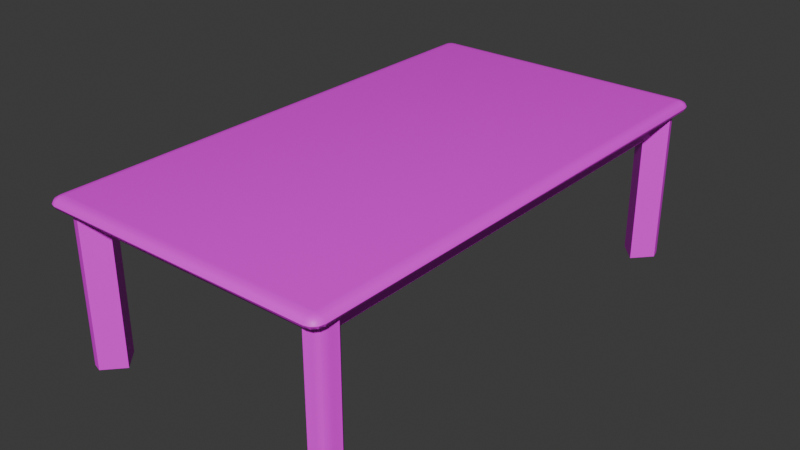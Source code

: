 # Source: table.blend  (saved by Blender 4.1.24; exported with 4.5.12 LTS)
import bpy
from mathutils import Matrix  # noqa: F401  (used for matrix-valued properties, if any)

bpy.ops.wm.read_factory_settings(use_empty=True)
scene = bpy.context.scene
scene.name = 'Scene'

# ---- images (referenced by path relative to the original .blend; pixels are not part of the script)
import os
ASSET_DIR = os.environ.get("B2B_ASSET_DIR", "")  # directory of the original .blend (textures are referenced by path, not embedded)
HERE = os.path.dirname(os.path.abspath(__file__))  # packed textures are extracted next to this script under _unpacked/

def load_image(name, relpath, width, height, colorspace="sRGB"):
    """Load a texture the original file referenced (path relative to the .blend, or extracted next to this script)."""
    p = next((c for c in (os.path.join(HERE, relpath), os.path.join(ASSET_DIR, relpath)) if relpath and os.path.exists(c)), "")
    if p:
        img = bpy.data.images.load(p, check_existing=True)
        img.name = name
    else:  # same state as the original file: an image datablock whose file is absent (Cycles renders it pink)
        img = bpy.data.images.new(name, width, height)
        img.source = "FILE"
        img.filepath = "//" + (relpath or name)
    img.colorspace_settings.name = colorspace
    return img
img_textures_wood_i = load_image('..\\textures\\wood.i', 'wood.jpg', 1024, 1024, 'sRGB')

# ---- materials (node trees are filled in below, after node groups)
mat_models_textures_wood_jpg = bpy.data.materials.new('models\\textures\\wood.jpg')
mat_models_textures_wood_jpg.use_transparent_shadow = False
mat_models_textures_wood_jpg.diffuse_color = (0.698, 0.698, 0.698, 1.0)
mat_models_textures_wood_jpg.specular_color = (0.898, 0.898, 0.898)

# ---- material node trees
mat_models_textures_wood_jpg.use_nodes = True; mat_models_textures_wood_jpg.node_tree.nodes.clear()
_N = mat_models_textures_wood_jpg.node_tree.nodes; _L = mat_models_textures_wood_jpg.node_tree.links
n0 = _N.new('ShaderNodeTexImage'); n0.name = 'Image Texture'; n0.location = (0, 0)
n0.image = img_textures_wood_i
n1 = _N.new('ShaderNodeBsdfPrincipled'); n1.name = 'Principled BSDF'; n1.location = (290, 0)
n2 = _N.new('ShaderNodeOutputMaterial'); n2.name = 'Material Output'; n2.location = (580, 0)
_L.new(n0.outputs[0], n1.inputs[0])
_L.new(n1.outputs[0], n2.inputs[0])
n2.is_active_output = True

# ---- world
world_world = bpy.data.worlds.new('World'); scene.world = world_world
world_world.use_nodes = True; world_world.node_tree.nodes.clear()
_N = world_world.node_tree.nodes; _L = world_world.node_tree.links
n0 = _N.new('ShaderNodeOutputWorld'); n0.name = 'World Output'; n0.location = (300, 300)
n1 = _N.new('ShaderNodeBackground'); n1.name = 'Background'; n1.location = (10, 300)
n1.inputs[0].default_value = (0.05088, 0.05088, 0.05088, 1.0)
_L.new(n1.outputs[0], n0.inputs[0])
n0.is_active_output = True
world_world.color = (0.05088, 0.05088, 0.05088)
world_world.use_sun_shadow = False
world_world.sun_shadow_jitter_overblur = 0.0

# ---- meshes
me_table_ms3d_m = bpy.data.meshes.new('table.ms3d.m')
me_table_ms3d_m.from_pydata([(-75.27, -131.2, 86.78), (-75.27, 136.1, 86.78), (70.11, -131.2, 86.78), (70.11, 136.1, 86.78), (-78.11, -131.2, 86.34), (-77.73, -132.8, 86.34), (-76.69, -133.9, 86.34), (-75.27, -134.4, 86.34), (70.11, -134.4, 86.34), (71.53, -133.9, 86.34), (72.57, -132.8, 86.34), (72.95, -131.2, 86.34), (72.95, 136.1, 86.34), (72.57, 137.7, 86.34), (71.53, 138.8, 86.34), (70.11, 139.3, 86.34), (-75.27, 139.3, 86.34), (-76.69, 138.8, 86.34), (-77.73, 137.7, 86.34), (-78.11, 136.1, 86.34), (-80.19, -131.2, 85.16), (-79.53, -133.9, 85.16), (-77.73, -135.9, 85.16), (-75.27, -136.6, 85.16), (70.11, -136.6, 85.16), (72.57, -135.9, 85.16), (74.37, -133.9, 85.16), (75.03, -131.2, 85.16), (75.03, 136.1, 85.16), (74.37, 138.8, 85.16), (72.57, 140.8, 85.16), (70.11, 141.5, 85.16), (-75.27, 141.5, 85.16), (-77.73, 140.8, 85.16), (-79.53, 138.8, 85.16), (-80.19, 136.1, 85.16), (-80.95, -131.2, 83.55), (-80.19, -134.4, 83.55), (-78.11, -136.6, 83.55), (-75.27, -137.5, 83.55), (70.11, -137.5, 83.55), (72.95, -136.6, 83.55), (75.03, -134.4, 83.55), (75.79, -131.2, 83.55), (75.79, 136.1, 83.55), (75.03, 139.3, 83.55), (72.95, 141.5, 83.55), (70.11, 142.4, 83.55), (-75.27, 142.4, 83.55), (-78.11, 141.5, 83.55), (-80.19, 139.3, 83.55), (-80.95, 136.1, 83.55), (-80.95, -131.2, 83.55), (-80.19, -134.4, 83.55), (-78.11, -136.6, 83.55), (-75.27, -137.5, 83.55), (70.11, -137.5, 83.55), (72.95, -136.6, 83.55), (75.03, -134.4, 83.55), (75.79, -131.2, 83.55), (75.79, 136.1, 83.55), (75.03, 139.3, 83.55), (72.95, 141.5, 83.55), (70.11, 142.4, 83.55), (-75.27, 142.4, 83.55), (-78.11, 141.5, 83.55), (-80.19, 139.3, 83.55), (-80.95, 136.1, 83.55), (-80.19, -131.2, 81.93), (-79.53, -133.9, 81.93), (-77.73, -135.9, 81.93), (-75.27, -136.6, 81.93), (70.11, -136.6, 81.93), (72.57, -135.9, 81.93), (74.37, -133.9, 81.93), (75.03, -131.2, 81.93), (75.03, 136.1, 81.93), (74.37, 138.8, 81.93), (72.57, 140.8, 81.93), (70.11, 141.5, 81.93), (-75.27, 141.5, 81.93), (-77.73, 140.8, 81.93), (-79.53, 138.8, 81.93), (-80.19, 136.1, 81.93), (-78.11, -131.2, 80.75), (-77.73, -132.8, 80.75), (-76.69, -133.9, 80.75), (-75.27, -134.4, 80.75), (70.11, -134.4, 80.75), (71.53, -133.9, 80.75), (72.57, -132.8, 80.75), (72.95, -131.2, 80.75), (72.95, 136.1, 80.75), (72.57, 137.7, 80.75), (71.53, 138.8, 80.75), (70.11, 139.3, 80.75), (-75.27, 139.3, 80.75), (-76.69, 138.8, 80.75), (-77.73, 137.7, 80.75), (-78.11, 136.1, 80.75), (70.11, 136.1, 80.32), (70.11, -131.2, 80.32), (-75.27, 136.1, 80.32), (-75.27, -131.2, 80.32), (-80.95, -131.2, 83.55), (-80.95, -131.2, 83.55), (-80.19, -134.4, 83.55), (-80.19, -134.4, 83.55), (-80.19, -134.4, 83.55), (-78.11, -136.6, 83.55), (-78.11, -136.6, 83.55), (-78.11, -136.6, 83.55), (-78.11, -136.6, 83.55), (-75.27, -137.5, 83.55), (-75.27, -137.5, 83.55), (-75.27, -137.5, 83.55), (70.11, -137.5, 83.55), (70.11, -137.5, 83.55), (70.11, -137.5, 83.55), (72.95, -136.6, 83.55), (72.95, -136.6, 83.55), (72.95, -136.6, 83.55), (72.95, -136.6, 83.55), (75.03, -134.4, 83.55), (75.03, -134.4, 83.55), (75.03, -134.4, 83.55), (75.79, -131.2, 83.55), (75.79, -131.2, 83.55), (75.79, -131.2, 83.55), (75.79, 136.1, 83.55), (75.79, 136.1, 83.55), (75.79, 136.1, 83.55), (75.03, 139.3, 83.55), (75.03, 139.3, 83.55), (75.03, 139.3, 83.55), (72.95, 141.5, 83.55), (72.95, 141.5, 83.55), (72.95, 141.5, 83.55), (72.95, 141.5, 83.55), (70.11, 142.4, 83.55), (70.11, 142.4, 83.55), (70.11, 142.4, 83.55), (-75.27, 142.4, 83.55), (-75.27, 142.4, 83.55), (-75.27, 142.4, 83.55), (-78.11, 141.5, 83.55), (-78.11, 141.5, 83.55), (-78.11, 141.5, 83.55), (-78.11, 141.5, 83.55), (-80.19, 139.3, 83.55), (-80.19, 139.3, 83.55), (-80.19, 139.3, 83.55), (-80.95, 136.1, 83.55), (-80.95, 136.1, 83.55), (-80.95, 136.1, 83.55), (-80.95, -131.2, 83.55), (-80.95, -131.2, 83.55), (-80.95, -131.2, 83.55), (-80.19, -134.4, 83.55), (-80.19, -134.4, 83.55), (-80.19, -134.4, 83.55), (-78.11, -136.6, 83.55), (-78.11, -136.6, 83.55), (-78.11, -136.6, 83.55), (-75.27, -137.5, 83.55), (-75.27, -137.5, 83.55), (-75.27, -137.5, 83.55), (70.11, -137.5, 83.55), (70.11, -137.5, 83.55), (70.11, -137.5, 83.55), (72.95, -136.6, 83.55), (72.95, -136.6, 83.55), (72.95, -136.6, 83.55), (75.03, -134.4, 83.55), (75.03, -134.4, 83.55), (75.03, -134.4, 83.55), (75.79, -131.2, 83.55), (75.79, -131.2, 83.55), (75.79, -131.2, 83.55), (75.79, 136.1, 83.55), (75.79, 136.1, 83.55), (75.79, 136.1, 83.55), (75.03, 139.3, 83.55), (75.03, 139.3, 83.55), (75.03, 139.3, 83.55), (72.95, 141.5, 83.55), (72.95, 141.5, 83.55), (72.95, 141.5, 83.55), (70.11, 142.4, 83.55), (70.11, 142.4, 83.55), (70.11, 142.4, 83.55), (-75.27, 142.4, 83.55), (-75.27, 142.4, 83.55), (-75.27, 142.4, 83.55), (-78.11, 141.5, 83.55), (-78.11, 141.5, 83.55), (-78.11, 141.5, 83.55), (-80.19, 139.3, 83.55), (-80.19, 139.3, 83.55), (-80.19, 139.3, 83.55), (-80.95, 136.1, 83.55), (-80.95, 136.1, 83.55), (-80.95, 136.1, 83.55), (-80.95, -131.2, 83.55), (70.19, -129.0, 0.4715), (69.47, -129.6, 0.4715), (68.62, -130.1, 0.4715), (67.69, -130.4, 0.4715), (66.7, -130.7, 0.4715), (65.69, -131.0, 0.4715), (64.69, -131.3, 0.4715), (63.73, -131.6, 0.4715), (54.75, -121.7, 0.4715), (63.81, -111.7, 0.4715), (72.8, -121.6, 0.4715), (72.46, -122.7, 0.4715), (72.16, -123.9, 0.4715), (71.88, -125.0, 0.4715), (71.57, -126.2, 0.4715), (71.21, -127.2, 0.4715), (70.76, -128.2, 0.4715), (70.19, -129.0, 81.94), (69.47, -129.6, 81.94), (68.62, -130.1, 81.94), (67.69, -130.4, 81.94), (66.7, -130.7, 81.94), (65.69, -131.0, 81.94), (64.69, -131.3, 81.94), (63.73, -131.6, 81.94), (54.75, -121.7, 81.94), (63.81, -111.7, 81.94), (72.8, -121.6, 81.94), (72.46, -122.7, 81.94), (72.16, -123.9, 81.94), (71.88, -125.0, 81.94), (71.57, -126.2, 81.94), (71.21, -127.2, 81.94), (70.76, -128.2, 81.94), (63.73, -131.6, 0.4715), (63.73, -131.6, 0.4715), (63.73, -131.6, 81.94), (54.75, -121.7, 0.4715), (54.75, -121.7, 0.4715), (54.75, -121.7, 81.94), (63.81, -111.7, 0.4715), (63.81, -111.7, 0.4715), (63.81, -111.7, 81.94), (72.8, -121.6, 0.4715), (72.8, -121.6, 0.4715), (72.8, -121.6, 81.94), (54.75, -121.7, 0.4715), (72.8, -121.6, 0.4715), (63.81, -111.7, 0.4715), (63.73, -131.6, 0.4715), (72.8, -121.6, 0.4715), (54.75, -121.7, 0.4715), (63.73, -131.6, 0.4715), (72.46, -122.7, 0.4715), (72.8, -121.6, 0.4715), (64.69, -131.3, 0.4715), (72.46, -122.7, 0.4715), (63.73, -131.6, 0.4715), (64.69, -131.3, 0.4715), (72.16, -123.9, 0.4715), (72.46, -122.7, 0.4715), (65.69, -131.0, 0.4715), (72.16, -123.9, 0.4715), (64.69, -131.3, 0.4715), (65.69, -131.0, 0.4715), (71.88, -125.0, 0.4715), (72.16, -123.9, 0.4715), (66.7, -130.7, 0.4715), (71.88, -125.0, 0.4715), (65.69, -131.0, 0.4715), (66.7, -130.7, 0.4715), (71.57, -126.2, 0.4715), (71.88, -125.0, 0.4715), (67.69, -130.4, 0.4715), (71.57, -126.2, 0.4715), (66.7, -130.7, 0.4715), (67.69, -130.4, 0.4715), (71.21, -127.2, 0.4715), (71.57, -126.2, 0.4715), (68.62, -130.1, 0.4715), (71.21, -127.2, 0.4715), (67.69, -130.4, 0.4715), (68.62, -130.1, 0.4715), (70.76, -128.2, 0.4715), (71.21, -127.2, 0.4715), (69.47, -129.6, 0.4715), (70.76, -128.2, 0.4715), (68.62, -130.1, 0.4715), (69.47, -129.6, 0.4715), (70.19, -129.0, 0.4715), (70.76, -128.2, 0.4715), (54.75, -121.7, 81.94), (63.81, -111.7, 81.94), (72.8, -121.6, 81.94), (63.73, -131.6, 81.94), (54.75, -121.7, 81.94), (72.8, -121.6, 81.94), (63.73, -131.6, 81.94), (72.8, -121.6, 81.94), (72.46, -122.7, 81.94), (64.69, -131.3, 81.94), (63.73, -131.6, 81.94), (72.46, -122.7, 81.94), (64.69, -131.3, 81.94), (72.46, -122.7, 81.94), (72.16, -123.9, 81.94), (65.69, -131.0, 81.94), (64.69, -131.3, 81.94), (72.16, -123.9, 81.94), (65.69, -131.0, 81.94), (72.16, -123.9, 81.94), (71.88, -125.0, 81.94), (66.7, -130.7, 81.94), (65.69, -131.0, 81.94), (71.88, -125.0, 81.94), (66.7, -130.7, 81.94), (71.88, -125.0, 81.94), (71.57, -126.2, 81.94), (67.69, -130.4, 81.94), (66.7, -130.7, 81.94), (71.57, -126.2, 81.94), (67.69, -130.4, 81.94), (71.57, -126.2, 81.94), (71.21, -127.2, 81.94), (68.62, -130.1, 81.94), (67.69, -130.4, 81.94), (71.21, -127.2, 81.94), (68.62, -130.1, 81.94), (71.21, -127.2, 81.94), (70.76, -128.2, 81.94), (69.47, -129.6, 81.94), (68.62, -130.1, 81.94), (70.76, -128.2, 81.94), (69.47, -129.6, 81.94), (70.76, -128.2, 81.94), (70.19, -129.0, 81.94), (-71.4, 119.4, 70.62), (-71.4, -115.1, 70.62), (-66.71, -115.1, 70.62), (-66.71, -115.1, 70.62), (-66.71, 119.4, 70.62), (-71.4, 119.4, 70.62), (-71.4, -115.1, 70.62), (-71.4, -115.1, 81.62), (-66.71, -115.1, 81.62), (-66.71, -115.1, 81.62), (-66.71, -115.1, 70.62), (-71.4, -115.1, 70.62), (-71.4, -115.1, 81.62), (-71.4, 119.4, 81.62), (-66.71, 119.4, 81.62), (-66.71, 119.4, 81.62), (-66.71, -115.1, 81.62), (-71.4, -115.1, 81.62), (-71.4, 119.4, 81.62), (-71.4, 119.4, 70.62), (-66.71, 119.4, 70.62), (-66.71, 119.4, 70.62), (-66.71, 119.4, 81.62), (-71.4, 119.4, 81.62), (60.15, -119.3, 81.57), (-65.63, -119.3, 81.57), (60.15, -124.5, 81.57), (-65.63, -124.5, 81.57), (60.15, -119.3, 70.58), (-65.63, -119.3, 70.58), (60.15, -124.5, 70.58), (-65.63, -124.5, 70.58), (-65.63, -119.3, 81.57), (60.15, -119.3, 81.57), (-65.63, -119.3, 70.58), (60.15, -119.3, 70.58), (-65.63, -119.3, 70.58), (60.15, -119.3, 81.57), (-65.63, -124.5, 81.57), (-65.63, -119.3, 81.57), (-65.63, -124.5, 70.58), (-65.63, -119.3, 70.58), (-65.63, -124.5, 70.58), (-65.63, -119.3, 81.57), (60.15, -124.5, 81.57), (-65.63, -124.5, 81.57), (60.15, -124.5, 70.58), (-65.63, -124.5, 70.58), (60.15, -124.5, 70.58), (-65.63, -124.5, 81.57), (60.15, -119.3, 81.57), (60.15, -124.5, 81.57), (60.15, -119.3, 70.58), (60.15, -124.5, 70.58), (60.15, -119.3, 70.58), (60.15, -124.5, 81.57), (-75.35, -129.0, 0.4715), (-74.63, -129.6, 0.4715), (-73.78, -130.1, 0.4715), (-72.85, -130.4, 0.4715), (-71.86, -130.7, 0.4715), (-70.85, -131.0, 0.4715), (-69.85, -131.3, 0.4715), (-68.89, -131.6, 0.4715), (-59.91, -121.7, 0.4715), (-68.97, -111.7, 0.4715), (-77.95, -121.6, 0.4715), (-77.62, -122.7, 0.4715), (-77.32, -123.9, 0.4715), (-77.04, -125.0, 0.4715), (-76.73, -126.2, 0.4715), (-76.37, -127.2, 0.4715), (-75.92, -128.2, 0.4715), (-75.35, -129.0, 81.94), (-74.63, -129.6, 81.94), (-73.78, -130.1, 81.94), (-72.85, -130.4, 81.94), (-71.86, -130.7, 81.94), (-70.85, -131.0, 81.94), (-69.85, -131.3, 81.94), (-68.89, -131.6, 81.94), (-59.91, -121.7, 81.94), (-68.97, -111.7, 81.94), (-77.95, -121.6, 81.94), (-77.62, -122.7, 81.94), (-77.32, -123.9, 81.94), (-77.04, -125.0, 81.94), (-76.73, -126.2, 81.94), (-76.37, -127.2, 81.94), (-75.92, -128.2, 81.94), (-68.89, -131.6, 0.4715), (-68.89, -131.6, 0.4715), (-68.89, -131.6, 81.94), (-59.91, -121.7, 0.4715), (-59.91, -121.7, 0.4715), (-59.91, -121.7, 81.94), (-68.97, -111.7, 0.4715), (-68.97, -111.7, 0.4715), (-68.97, -111.7, 81.94), (-77.95, -121.6, 0.4715), (-77.95, -121.6, 0.4715), (-77.95, -121.6, 81.94), (-59.91, -121.7, 0.4715), (-77.95, -121.6, 0.4715), (-68.97, -111.7, 0.4715), (-68.89, -131.6, 0.4715), (-77.95, -121.6, 0.4715), (-59.91, -121.7, 0.4715), (-68.89, -131.6, 0.4715), (-77.62, -122.7, 0.4715), (-77.95, -121.6, 0.4715), (-69.85, -131.3, 0.4715), (-77.62, -122.7, 0.4715), (-68.89, -131.6, 0.4715), (-69.85, -131.3, 0.4715), (-77.32, -123.9, 0.4715), (-77.62, -122.7, 0.4715), (-70.85, -131.0, 0.4715), (-77.32, -123.9, 0.4715), (-69.85, -131.3, 0.4715), (-70.85, -131.0, 0.4715), (-77.04, -125.0, 0.4715), (-77.32, -123.9, 0.4715), (-71.86, -130.7, 0.4715), (-77.04, -125.0, 0.4715), (-70.85, -131.0, 0.4715), (-71.86, -130.7, 0.4715), (-76.73, -126.2, 0.4715), (-77.04, -125.0, 0.4715), (-72.85, -130.4, 0.4715), (-76.73, -126.2, 0.4715), (-71.86, -130.7, 0.4715), (-72.85, -130.4, 0.4715), (-76.37, -127.2, 0.4715), (-76.73, -126.2, 0.4715), (-73.78, -130.1, 0.4715), (-76.37, -127.2, 0.4715), (-72.85, -130.4, 0.4715), (-73.78, -130.1, 0.4715), (-75.92, -128.2, 0.4715), (-76.37, -127.2, 0.4715), (-74.63, -129.6, 0.4715), (-75.92, -128.2, 0.4715), (-73.78, -130.1, 0.4715), (-74.63, -129.6, 0.4715), (-75.35, -129.0, 0.4715), (-75.92, -128.2, 0.4715), (-59.91, -121.7, 81.94), (-68.97, -111.7, 81.94), (-77.95, -121.6, 81.94), (-68.89, -131.6, 81.94), (-59.91, -121.7, 81.94), (-77.95, -121.6, 81.94), (-68.89, -131.6, 81.94), (-77.95, -121.6, 81.94), (-77.62, -122.7, 81.94), (-69.85, -131.3, 81.94), (-68.89, -131.6, 81.94), (-77.62, -122.7, 81.94), (-69.85, -131.3, 81.94), (-77.62, -122.7, 81.94), (-77.32, -123.9, 81.94), (-70.85, -131.0, 81.94), (-69.85, -131.3, 81.94), (-77.32, -123.9, 81.94), (-70.85, -131.0, 81.94), (-77.32, -123.9, 81.94), (-77.04, -125.0, 81.94), (-71.86, -130.7, 81.94), (-70.85, -131.0, 81.94), (-77.04, -125.0, 81.94), (-71.86, -130.7, 81.94), (-77.04, -125.0, 81.94), (-76.73, -126.2, 81.94), (-72.85, -130.4, 81.94), (-71.86, -130.7, 81.94), (-76.73, -126.2, 81.94), (-72.85, -130.4, 81.94), (-76.73, -126.2, 81.94), (-76.37, -127.2, 81.94), (-73.78, -130.1, 81.94), (-72.85, -130.4, 81.94), (-76.37, -127.2, 81.94), (-73.78, -130.1, 81.94), (-76.37, -127.2, 81.94), (-75.92, -128.2, 81.94), (-74.63, -129.6, 81.94), (-73.78, -130.1, 81.94), (-75.92, -128.2, 81.94), (-74.63, -129.6, 81.94), (-75.92, -128.2, 81.94), (-75.35, -129.0, 81.94), (66.24, -114.5, 70.62), (66.24, 120.0, 70.62), (66.24, -114.5, 81.62), (66.24, 120.0, 81.62), (61.55, -114.5, 70.62), (61.55, 120.0, 70.62), (61.55, -114.5, 81.62), (61.55, 120.0, 81.62), (66.24, -114.5, 70.62), (66.24, 120.0, 70.62), (61.55, 120.0, 70.62), (61.55, 120.0, 70.62), (61.55, -114.5, 70.62), (66.24, -114.5, 70.62), (66.24, 120.0, 70.62), (66.24, 120.0, 81.62), (61.55, 120.0, 81.62), (61.55, 120.0, 81.62), (61.55, 120.0, 70.62), (66.24, 120.0, 70.62), (66.24, 120.0, 81.62), (66.24, -114.5, 81.62), (61.55, -114.5, 81.62), (61.55, -114.5, 81.62), (61.55, 120.0, 81.62), (66.24, 120.0, 81.62), (66.24, -114.5, 81.62), (66.24, -114.5, 70.62), (61.55, -114.5, 70.62), (61.55, -114.5, 70.62), (61.55, -114.5, 81.62), (66.24, -114.5, 81.62), (70.19, 133.9, 0.4715), (69.47, 134.5, 0.4715), (68.62, 135.0, 0.4715), (67.69, 135.3, 0.4715), (66.7, 135.6, 0.4715), (65.69, 135.9, 0.4715), (64.69, 136.2, 0.4715), (63.73, 136.5, 0.4715), (54.75, 126.6, 0.4715), (63.81, 116.6, 0.4715), (72.8, 126.5, 0.4715), (72.46, 127.6, 0.4715), (72.16, 128.8, 0.4715), (71.88, 129.9, 0.4715), (71.57, 131.1, 0.4715), (71.21, 132.1, 0.4715), (70.76, 133.1, 0.4715), (70.19, 133.9, 81.94), (69.47, 134.5, 81.94), (68.62, 135.0, 81.94), (67.69, 135.3, 81.94), (66.7, 135.6, 81.94), (65.69, 135.9, 81.94), (64.69, 136.2, 81.94), (63.73, 136.5, 81.94), (54.75, 126.6, 81.94), (63.81, 116.6, 81.94), (72.8, 126.5, 81.94), (72.46, 127.6, 81.94), (72.16, 128.8, 81.94), (71.88, 129.9, 81.94), (71.57, 131.1, 81.94), (71.21, 132.1, 81.94), (70.76, 133.1, 81.94), (63.73, 136.5, 0.4715), (63.73, 136.5, 0.4715), (63.73, 136.5, 81.94), (54.75, 126.6, 0.4715), (54.75, 126.6, 0.4715), (54.75, 126.6, 81.94), (63.81, 116.6, 0.4715), (63.81, 116.6, 0.4715), (63.81, 116.6, 81.94), (72.8, 126.5, 0.4715), (72.8, 126.5, 0.4715), (72.8, 126.5, 81.94), (54.75, 126.6, 0.4715), (72.8, 126.5, 0.4715), (63.81, 116.6, 0.4715), (63.73, 136.5, 0.4715), (72.8, 126.5, 0.4715), (54.75, 126.6, 0.4715), (63.73, 136.5, 0.4715), (72.46, 127.6, 0.4715), (72.8, 126.5, 0.4715), (64.69, 136.2, 0.4715), (72.46, 127.6, 0.4715), (63.73, 136.5, 0.4715), (64.69, 136.2, 0.4715), (72.16, 128.8, 0.4715), (72.46, 127.6, 0.4715), (65.69, 135.9, 0.4715), (72.16, 128.8, 0.4715), (64.69, 136.2, 0.4715), (65.69, 135.9, 0.4715), (71.88, 129.9, 0.4715), (72.16, 128.8, 0.4715), (66.7, 135.6, 0.4715), (71.88, 129.9, 0.4715), (65.69, 135.9, 0.4715), (66.7, 135.6, 0.4715), (71.57, 131.1, 0.4715), (71.88, 129.9, 0.4715), (67.69, 135.3, 0.4715), (71.57, 131.1, 0.4715), (66.7, 135.6, 0.4715), (67.69, 135.3, 0.4715), (71.21, 132.1, 0.4715), (71.57, 131.1, 0.4715), (68.62, 135.0, 0.4715), (71.21, 132.1, 0.4715), (67.69, 135.3, 0.4715), (68.62, 135.0, 0.4715), (70.76, 133.1, 0.4715), (71.21, 132.1, 0.4715), (69.47, 134.5, 0.4715), (70.76, 133.1, 0.4715), (68.62, 135.0, 0.4715), (69.47, 134.5, 0.4715), (70.19, 133.9, 0.4715), (70.76, 133.1, 0.4715), (54.75, 126.6, 81.94), (63.81, 116.6, 81.94), (72.8, 126.5, 81.94), (63.73, 136.5, 81.94), (54.75, 126.6, 81.94), (72.8, 126.5, 81.94), (63.73, 136.5, 81.94), (72.8, 126.5, 81.94), (72.46, 127.6, 81.94), (64.69, 136.2, 81.94), (63.73, 136.5, 81.94), (72.46, 127.6, 81.94), (64.69, 136.2, 81.94), (72.46, 127.6, 81.94), (72.16, 128.8, 81.94), (65.69, 135.9, 81.94), (64.69, 136.2, 81.94), (72.16, 128.8, 81.94), (65.69, 135.9, 81.94), (72.16, 128.8, 81.94), (71.88, 129.9, 81.94), (66.7, 135.6, 81.94), (65.69, 135.9, 81.94), (71.88, 129.9, 81.94), (66.7, 135.6, 81.94), (71.88, 129.9, 81.94), (71.57, 131.1, 81.94), (67.69, 135.3, 81.94), (66.7, 135.6, 81.94), (71.57, 131.1, 81.94), (67.69, 135.3, 81.94), (71.57, 131.1, 81.94), (71.21, 132.1, 81.94), (68.62, 135.0, 81.94), (67.69, 135.3, 81.94), (71.21, 132.1, 81.94), (68.62, 135.0, 81.94), (71.21, 132.1, 81.94), (70.76, 133.1, 81.94), (69.47, 134.5, 81.94), (68.62, 135.0, 81.94), (70.76, 133.1, 81.94), (69.47, 134.5, 81.94), (70.76, 133.1, 81.94), (70.19, 133.9, 81.94), (60.15, 129.4, 81.57), (-65.63, 129.4, 81.57), (60.15, 124.2, 81.57), (-65.63, 124.2, 81.57), (60.15, 129.4, 70.58), (-65.63, 129.4, 70.58), (60.15, 124.2, 70.58), (-65.63, 124.2, 70.58), (-65.63, 129.4, 81.57), (60.15, 129.4, 81.57), (-65.63, 129.4, 70.58), (60.15, 129.4, 70.58), (-65.63, 129.4, 70.58), (60.15, 129.4, 81.57), (-65.63, 124.2, 81.57), (-65.63, 129.4, 81.57), (-65.63, 124.2, 70.58), (-65.63, 129.4, 70.58), (-65.63, 124.2, 70.58), (-65.63, 129.4, 81.57), (60.15, 124.2, 81.57), (-65.63, 124.2, 81.57), (60.15, 124.2, 70.58), (-65.63, 124.2, 70.58), (60.15, 124.2, 70.58), (-65.63, 124.2, 81.57), (60.15, 129.4, 81.57), (60.15, 124.2, 81.57), (60.15, 129.4, 70.58), (60.15, 124.2, 70.58), (60.15, 129.4, 70.58), (60.15, 124.2, 81.57), (-71.4, -114.5, 70.62), (-71.4, 120.0, 70.62), (-71.4, -114.5, 81.62), (-71.4, 120.0, 81.62), (-66.71, -114.5, 70.62), (-66.71, 120.0, 70.62), (-66.71, -114.5, 81.62), (-66.71, 120.0, 81.62), (-71.4, -114.5, 70.62), (-71.4, 120.0, 70.62), (-66.71, 120.0, 70.62), (-66.71, 120.0, 70.62), (-66.71, -114.5, 70.62), (-71.4, -114.5, 70.62), (-71.4, 120.0, 70.62), (-71.4, 120.0, 81.62), (-66.71, 120.0, 81.62), (-66.71, 120.0, 81.62), (-66.71, 120.0, 70.62), (-71.4, 120.0, 70.62), (-71.4, 120.0, 81.62), (-71.4, -114.5, 81.62), (-66.71, -114.5, 81.62), (-66.71, -114.5, 81.62), (-66.71, 120.0, 81.62), (-71.4, 120.0, 81.62), (-71.4, -114.5, 81.62), (-71.4, -114.5, 70.62), (-66.71, -114.5, 70.62), (-66.71, -114.5, 70.62), (-66.71, -114.5, 81.62), (-71.4, -114.5, 81.62), (-75.35, 133.9, 0.4715), (-74.63, 134.5, 0.4715), (-73.78, 135.0, 0.4715), (-72.85, 135.3, 0.4715), (-71.86, 135.6, 0.4715), (-70.85, 135.9, 0.4715), (-69.85, 136.2, 0.4715), (-68.89, 136.5, 0.4715), (-59.91, 126.6, 0.4715), (-68.97, 116.6, 0.4715), (-77.95, 126.5, 0.4715), (-77.62, 127.6, 0.4715), (-77.32, 128.8, 0.4715), (-77.04, 129.9, 0.4715), (-76.73, 131.1, 0.4715), (-76.37, 132.1, 0.4715), (-75.92, 133.1, 0.4715), (-75.35, 133.9, 81.94), (-74.63, 134.5, 81.94), (-73.78, 135.0, 81.94), (-72.85, 135.3, 81.94), (-71.86, 135.6, 81.94), (-70.85, 135.9, 81.94), (-69.85, 136.2, 81.94), (-68.89, 136.5, 81.94), (-59.91, 126.6, 81.94), (-68.97, 116.6, 81.94), (-77.95, 126.5, 81.94), (-77.62, 127.6, 81.94), (-77.32, 128.8, 81.94), (-77.04, 129.9, 81.94), (-76.73, 131.1, 81.94), (-76.37, 132.1, 81.94), (-75.92, 133.1, 81.94), (-68.89, 136.5, 0.4715), (-68.89, 136.5, 0.4715), (-68.89, 136.5, 81.94), (-59.91, 126.6, 0.4715), (-59.91, 126.6, 0.4715), (-59.91, 126.6, 81.94), (-68.97, 116.6, 0.4715), (-68.97, 116.6, 0.4715), (-68.97, 116.6, 81.94), (-77.95, 126.5, 0.4715), (-77.95, 126.5, 0.4715), (-77.95, 126.5, 81.94), (-59.91, 126.6, 0.4715), (-77.95, 126.5, 0.4715), (-68.97, 116.6, 0.4715), (-68.89, 136.5, 0.4715), (-77.95, 126.5, 0.4715), (-59.91, 126.6, 0.4715), (-68.89, 136.5, 0.4715), (-77.62, 127.6, 0.4715), (-77.95, 126.5, 0.4715), (-69.85, 136.2, 0.4715), (-77.62, 127.6, 0.4715), (-68.89, 136.5, 0.4715), (-69.85, 136.2, 0.4715), (-77.32, 128.8, 0.4715), (-77.62, 127.6, 0.4715), (-70.85, 135.9, 0.4715), (-77.32, 128.8, 0.4715), (-69.85, 136.2, 0.4715), (-70.85, 135.9, 0.4715), (-77.04, 129.9, 0.4715), (-77.32, 128.8, 0.4715), (-71.86, 135.6, 0.4715), (-77.04, 129.9, 0.4715), (-70.85, 135.9, 0.4715), (-71.86, 135.6, 0.4715), (-76.73, 131.1, 0.4715), (-77.04, 129.9, 0.4715), (-72.85, 135.3, 0.4715), (-76.73, 131.1, 0.4715), (-71.86, 135.6, 0.4715), (-72.85, 135.3, 0.4715), (-76.37, 132.1, 0.4715), (-76.73, 131.1, 0.4715), (-73.78, 135.0, 0.4715), (-76.37, 132.1, 0.4715), (-72.85, 135.3, 0.4715), (-73.78, 135.0, 0.4715), (-75.92, 133.1, 0.4715), (-76.37, 132.1, 0.4715), (-74.63, 134.5, 0.4715), (-75.92, 133.1, 0.4715), (-73.78, 135.0, 0.4715), (-74.63, 134.5, 0.4715), (-75.35, 133.9, 0.4715), (-75.92, 133.1, 0.4715), (-59.91, 126.6, 81.94), (-68.97, 116.6, 81.94), (-77.95, 126.5, 81.94), (-68.89, 136.5, 81.94), (-59.91, 126.6, 81.94), (-77.95, 126.5, 81.94), (-68.89, 136.5, 81.94), (-77.95, 126.5, 81.94), (-77.62, 127.6, 81.94), (-69.85, 136.2, 81.94), (-68.89, 136.5, 81.94), (-77.62, 127.6, 81.94), (-69.85, 136.2, 81.94), (-77.62, 127.6, 81.94), (-77.32, 128.8, 81.94), (-70.85, 135.9, 81.94), (-69.85, 136.2, 81.94), (-77.32, 128.8, 81.94), (-70.85, 135.9, 81.94), (-77.32, 128.8, 81.94), (-77.04, 129.9, 81.94), (-71.86, 135.6, 81.94), (-70.85, 135.9, 81.94), (-77.04, 129.9, 81.94), (-71.86, 135.6, 81.94), (-77.04, 129.9, 81.94), (-76.73, 131.1, 81.94), (-72.85, 135.3, 81.94), (-71.86, 135.6, 81.94), (-76.73, 131.1, 81.94), (-72.85, 135.3, 81.94), (-76.73, 131.1, 81.94), (-76.37, 132.1, 81.94), (-73.78, 135.0, 81.94), (-72.85, 135.3, 81.94), (-76.37, 132.1, 81.94), (-73.78, 135.0, 81.94), (-76.37, 132.1, 81.94), (-75.92, 133.1, 81.94), (-74.63, 134.5, 81.94), (-73.78, 135.0, 81.94), (-75.92, 133.1, 81.94), (-74.63, 134.5, 81.94), (-75.92, 133.1, 81.94), (-75.35, 133.9, 81.94), (66.24, 119.4, 70.62), (66.24, -115.1, 70.62), (61.55, -115.1, 70.62), (61.55, -115.1, 70.62), (61.55, 119.4, 70.62), (66.24, 119.4, 70.62), (66.24, -115.1, 70.62), (66.24, -115.1, 81.62), (61.55, -115.1, 81.62), (61.55, -115.1, 81.62), (61.55, -115.1, 70.62), (66.24, -115.1, 70.62), (66.24, -115.1, 81.62), (66.24, 119.4, 81.62), (61.55, 119.4, 81.62), (61.55, 119.4, 81.62), (61.55, -115.1, 81.62), (66.24, -115.1, 81.62), (66.24, 119.4, 81.62), (66.24, 119.4, 70.62), (61.55, 119.4, 70.62), (61.55, 119.4, 70.62), (61.55, 119.4, 81.62), (66.24, 119.4, 81.62)], [], [(0, 2, 3), (0, 3, 1), (0, 4, 5), (0, 5, 6), (0, 6, 7), (0, 7, 8), (0, 8, 2), (2, 8, 9), (2, 9, 10), (2, 10, 11), (2, 11, 12), (2, 12, 3), (3, 12, 13), (3, 13, 14), (3, 14, 15), (3, 15, 16), (3, 16, 1), (1, 16, 17), (1, 17, 18), (1, 18, 19), (1, 19, 4), (1, 4, 0), (4, 20, 21), (4, 21, 5), (5, 21, 22), (5, 22, 6), (6, 22, 23), (6, 23, 7), (7, 23, 24), (7, 24, 8), (8, 24, 25), (8, 25, 9), (9, 25, 26), (9, 26, 10), (10, 26, 27), (10, 27, 11), (11, 27, 28), (11, 28, 12), (12, 28, 29), (12, 29, 13), (13, 29, 30), (13, 30, 14), (14, 30, 31), (14, 31, 15), (15, 31, 32), (15, 32, 16), (16, 32, 33), (16, 33, 17), (17, 33, 34), (17, 34, 18), (18, 34, 35), (18, 35, 19), (19, 35, 20), (19, 20, 4), (20, 36, 37), (20, 37, 21), (21, 37, 38), (21, 38, 22), (22, 38, 39), (22, 39, 23), (23, 39, 40), (23, 40, 24), (24, 40, 41), (24, 41, 25), (25, 41, 42), (25, 42, 26), (26, 42, 43), (26, 43, 27), (27, 43, 44), (27, 44, 28), (28, 44, 45), (28, 45, 29), (29, 45, 46), (29, 46, 30), (30, 46, 47), (30, 47, 31), (31, 47, 48), (31, 48, 32), (32, 48, 49), (32, 49, 33), (33, 49, 50), (33, 50, 34), (34, 50, 51), (34, 51, 35), (35, 51, 36), (35, 36, 20), (104, 52, 53), (105, 53, 106), (107, 53, 54), (108, 54, 109), (110, 111, 55), (112, 55, 113), (114, 55, 56), (115, 56, 116), (117, 56, 57), (118, 57, 119), (120, 121, 58), (122, 58, 123), (124, 58, 59), (125, 59, 126), (127, 59, 60), (128, 60, 129), (130, 60, 61), (131, 61, 132), (133, 61, 62), (134, 62, 135), (136, 137, 63), (138, 63, 139), (140, 63, 64), (141, 64, 142), (143, 64, 65), (144, 65, 145), (146, 147, 66), (148, 66, 149), (150, 66, 67), (151, 67, 152), (153, 67, 52), (154, 52, 155), (156, 68, 69), (157, 69, 158), (159, 69, 70), (160, 70, 161), (162, 70, 71), (163, 71, 164), (165, 71, 72), (166, 72, 167), (168, 72, 73), (169, 73, 170), (171, 73, 74), (172, 74, 173), (174, 74, 75), (175, 75, 176), (177, 75, 76), (178, 76, 179), (180, 76, 77), (181, 77, 182), (183, 77, 78), (184, 78, 185), (186, 78, 79), (187, 79, 188), (189, 79, 80), (190, 80, 191), (192, 80, 81), (193, 81, 194), (195, 81, 82), (196, 82, 197), (198, 82, 83), (199, 83, 200), (201, 83, 68), (202, 68, 203), (68, 84, 85), (68, 85, 69), (69, 85, 86), (69, 86, 70), (70, 86, 87), (70, 87, 71), (71, 87, 88), (71, 88, 72), (72, 88, 89), (72, 89, 73), (73, 89, 90), (73, 90, 74), (74, 90, 91), (74, 91, 75), (75, 91, 92), (75, 92, 76), (76, 92, 93), (76, 93, 77), (77, 93, 94), (77, 94, 78), (78, 94, 95), (78, 95, 79), (79, 95, 96), (79, 96, 80), (80, 96, 97), (80, 97, 81), (81, 97, 98), (81, 98, 82), (82, 98, 99), (82, 99, 83), (83, 99, 84), (83, 84, 68), (84, 103, 85), (85, 103, 86), (86, 103, 87), (87, 103, 101), (87, 101, 88), (88, 101, 89), (89, 101, 90), (90, 101, 91), (91, 101, 100), (91, 100, 92), (92, 100, 93), (93, 100, 94), (94, 100, 95), (95, 100, 102), (95, 102, 96), (96, 102, 97), (97, 102, 98), (98, 102, 99), (99, 102, 103), (99, 103, 84), (102, 100, 101), (102, 101, 103), (204, 222, 205), (204, 221, 222), (205, 223, 206), (205, 222, 223), (206, 224, 207), (206, 223, 224), (207, 225, 208), (207, 224, 225), (208, 226, 209), (208, 225, 226), (209, 227, 210), (209, 226, 227), (210, 228, 211), (210, 227, 228), (238, 229, 212), (239, 240, 229), (241, 230, 213), (242, 243, 230), (244, 231, 214), (245, 246, 231), (247, 232, 215), (248, 249, 232), (215, 233, 216), (215, 232, 233), (216, 234, 217), (216, 233, 234), (217, 235, 218), (217, 234, 235), (218, 236, 219), (218, 235, 236), (219, 237, 220), (219, 236, 237), (220, 221, 204), (220, 237, 221), (250, 252, 251), (253, 255, 254), (256, 258, 257), (259, 261, 260), (262, 264, 263), (265, 267, 266), (268, 270, 269), (271, 273, 272), (274, 276, 275), (277, 279, 278), (280, 282, 281), (283, 285, 284), (286, 288, 287), (289, 291, 290), (292, 294, 293), (295, 297, 296), (298, 300, 299), (301, 303, 302), (304, 306, 305), (307, 309, 308), (310, 312, 311), (313, 315, 314), (316, 318, 317), (319, 321, 320), (322, 324, 323), (325, 327, 326), (328, 330, 329), (331, 333, 332), (334, 336, 335), (337, 339, 338), (340, 342, 341), (343, 345, 344), (346, 348, 347), (349, 351, 350), (352, 354, 353), (355, 357, 356), (358, 360, 359), (361, 363, 362), (366, 364, 367), (365, 367, 364), (369, 368, 371), (370, 371, 368), (372, 373, 374), (375, 376, 377), (378, 379, 380), (381, 382, 383), (384, 385, 386), (387, 388, 389), (390, 391, 392), (393, 394, 395), (396, 397, 414), (396, 414, 413), (397, 398, 415), (397, 415, 414), (398, 399, 416), (398, 416, 415), (399, 400, 417), (399, 417, 416), (400, 401, 418), (400, 418, 417), (401, 402, 419), (401, 419, 418), (402, 403, 420), (402, 420, 419), (430, 404, 421), (431, 421, 432), (433, 405, 422), (434, 422, 435), (436, 406, 423), (437, 423, 438), (439, 407, 424), (440, 424, 441), (407, 408, 425), (407, 425, 424), (408, 409, 426), (408, 426, 425), (409, 410, 427), (409, 427, 426), (410, 411, 428), (410, 428, 427), (411, 412, 429), (411, 429, 428), (412, 396, 413), (412, 413, 429), (442, 443, 444), (445, 446, 447), (448, 449, 450), (451, 452, 453), (454, 455, 456), (457, 458, 459), (460, 461, 462), (463, 464, 465), (466, 467, 468), (469, 470, 471), (472, 473, 474), (475, 476, 477), (478, 479, 480), (481, 482, 483), (484, 485, 486), (487, 488, 489), (490, 491, 492), (493, 494, 495), (496, 497, 498), (499, 500, 501), (502, 503, 504), (505, 506, 507), (508, 509, 510), (511, 512, 513), (514, 515, 516), (517, 518, 519), (520, 521, 522), (523, 524, 525), (526, 527, 528), (529, 530, 531), (532, 535, 534), (535, 532, 533), (536, 539, 537), (539, 536, 538), (540, 542, 541), (543, 545, 544), (546, 548, 547), (549, 551, 550), (552, 554, 553), (555, 557, 556), (558, 560, 559), (561, 563, 562), (564, 565, 582), (564, 582, 581), (565, 566, 583), (565, 583, 582), (566, 567, 584), (566, 584, 583), (567, 568, 585), (567, 585, 584), (568, 569, 586), (568, 586, 585), (569, 570, 587), (569, 587, 586), (570, 571, 588), (570, 588, 587), (598, 572, 589), (599, 589, 600), (601, 573, 590), (602, 590, 603), (604, 574, 591), (605, 591, 606), (607, 575, 592), (608, 592, 609), (575, 576, 593), (575, 593, 592), (576, 577, 594), (576, 594, 593), (577, 578, 595), (577, 595, 594), (578, 579, 596), (578, 596, 595), (579, 580, 597), (579, 597, 596), (580, 564, 581), (580, 581, 597), (610, 611, 612), (613, 614, 615), (616, 617, 618), (619, 620, 621), (622, 623, 624), (625, 626, 627), (628, 629, 630), (631, 632, 633), (634, 635, 636), (637, 638, 639), (640, 641, 642), (643, 644, 645), (646, 647, 648), (649, 650, 651), (652, 653, 654), (655, 656, 657), (658, 659, 660), (661, 662, 663), (664, 665, 666), (667, 668, 669), (670, 671, 672), (673, 674, 675), (676, 677, 678), (679, 680, 681), (682, 683, 684), (685, 686, 687), (688, 689, 690), (691, 692, 693), (694, 695, 696), (697, 698, 699), (702, 700, 703), (701, 703, 700), (705, 704, 707), (706, 707, 704), (708, 709, 710), (711, 712, 713), (714, 715, 716), (717, 718, 719), (720, 721, 722), (723, 724, 725), (726, 727, 728), (729, 730, 731), (732, 734, 735), (735, 733, 732), (736, 737, 739), (739, 738, 736), (740, 741, 742), (743, 744, 745), (746, 747, 748), (749, 750, 751), (752, 753, 754), (755, 756, 757), (758, 759, 760), (761, 762, 763), (764, 782, 765), (764, 781, 782), (765, 783, 766), (765, 782, 783), (766, 784, 767), (766, 783, 784), (767, 785, 768), (767, 784, 785), (768, 786, 769), (768, 785, 786), (769, 787, 770), (769, 786, 787), (770, 788, 771), (770, 787, 788), (798, 789, 772), (799, 800, 789), (801, 790, 773), (802, 803, 790), (804, 791, 774), (805, 806, 791), (807, 792, 775), (808, 809, 792), (775, 793, 776), (775, 792, 793), (776, 794, 777), (776, 793, 794), (777, 795, 778), (777, 794, 795), (778, 796, 779), (778, 795, 796), (779, 797, 780), (779, 796, 797), (780, 781, 764), (780, 797, 781), (810, 812, 811), (813, 815, 814), (816, 818, 817), (819, 821, 820), (822, 824, 823), (825, 827, 826), (828, 830, 829), (831, 833, 832), (834, 836, 835), (837, 839, 838), (840, 842, 841), (843, 845, 844), (846, 848, 847), (849, 851, 850), (852, 854, 853), (855, 857, 856), (858, 860, 859), (861, 863, 862), (864, 866, 865), (867, 869, 868), (870, 872, 871), (873, 875, 874), (876, 878, 877), (879, 881, 880), (882, 884, 883), (885, 887, 886), (888, 890, 889), (891, 893, 892), (894, 896, 895), (897, 899, 898), (900, 901, 902), (903, 904, 905), (906, 907, 908), (909, 910, 911), (912, 913, 914), (915, 916, 917), (918, 919, 920), (921, 922, 923)])
me_table_ms3d_m.polygons.foreach_set('use_smooth', [True] * 524)
_k = set([(36, 37), (36, 51), (37, 38), (38, 39), (39, 40), (40, 41), (41, 42), (42, 43), (43, 44), (44, 45), (45, 46), (46, 47), (47, 48), (48, 49), (49, 50), (50, 51), (52, 53), (52, 67), (52, 104), (52, 153), (52, 154), (52, 155), (53, 54), (53, 104), (53, 105), (53, 106), (53, 107), (54, 107), (54, 108), (54, 109), (55, 56), (55, 110), (55, 111), (55, 112), (55, 113), (55, 114), (56, 57), (56, 114), (56, 115), (56, 116), (56, 117), (57, 117), (57, 118), (57, 119), (58, 59), (58, 120), (58, 121), (58, 122), (58, 123), (58, 124), (59, 60), (59, 124), (59, 125), (59, 126), (59, 127), (60, 61), (60, 127), (60, 128), (60, 129), (60, 130), (61, 62), (61, 130), (61, 131), (61, 132), (61, 133), (62, 133), (62, 134), (62, 135), (63, 64), (63, 136), (63, 137), (63, 138), (63, 139), (63, 140), (64, 65), (64, 140), (64, 141), (64, 142), (64, 143), (65, 143), (65, 144), (65, 145), (66, 67), (66, 146), (66, 147), (66, 148), (66, 149), (66, 150), (67, 150), (67, 151), (67, 152), (67, 153), (68, 156), (68, 201), (68, 202), (68, 203), (69, 156), (69, 157), (69, 158), (69, 159), (70, 159), (70, 160), (70, 161), (70, 162), (71, 162), (71, 163), (71, 164), (71, 165), (72, 165), (72, 166), (72, 167), (72, 168), (73, 168), (73, 169), (73, 170), (73, 171), (74, 171), (74, 172), (74, 173), (74, 174), (75, 174), (75, 175), (75, 176), (75, 177), (76, 177), (76, 178), (76, 179), (76, 180), (77, 180), (77, 181), (77, 182), (77, 183), (78, 183), (78, 184), (78, 185), (78, 186), (79, 186), (79, 187), (79, 188), (79, 189), (80, 189), (80, 190), (80, 191), (80, 192), (81, 192), (81, 193), (81, 194), (81, 195), (82, 195), (82, 196), (82, 197), (82, 198), (83, 198), (83, 199), (83, 200), (83, 201), (105, 106), (108, 109), (110, 111), (112, 113), (115, 116), (118, 119), (120, 121), (122, 123), (125, 126), (128, 129), (131, 132), (134, 135), (136, 137), (138, 139), (141, 142), (144, 145), (146, 147), (148, 149), (151, 152), (154, 155), (157, 158), (160, 161), (163, 164), (166, 167), (169, 170), (172, 173), (175, 176), (178, 179), (181, 182), (184, 185), (187, 188), (190, 191), (193, 194), (196, 197), (199, 200), (202, 203), (204, 205), (204, 220), (204, 221), (205, 206), (205, 222), (206, 207), (207, 208), (208, 209), (209, 210), (210, 211), (211, 228), (212, 229), (212, 238), (213, 230), (213, 241), (214, 231), (214, 244), (215, 216), (215, 247), (216, 217), (217, 218), (218, 219), (219, 220), (221, 222), (221, 237), (222, 223), (223, 224), (224, 225), (225, 226), (226, 227), (227, 228), (229, 238), (229, 239), (229, 240), (230, 241), (230, 242), (230, 243), (231, 244), (231, 245), (231, 246), (232, 233), (232, 247), (232, 248), (232, 249), (233, 234), (234, 235), (235, 236), (236, 237), (239, 240), (242, 243), (245, 246), (248, 249), (250, 251), (250, 252), (251, 252), (253, 254), (253, 255), (254, 255), (256, 257), (256, 258), (257, 258), (259, 260), (259, 261), (260, 261), (262, 263), (262, 264), (263, 264), (265, 266), (265, 267), (266, 267), (268, 269), (268, 270), (269, 270), (271, 272), (271, 273), (272, 273), (274, 275), (274, 276), (275, 276), (277, 278), (277, 279), (278, 279), (280, 281), (280, 282), (281, 282), (283, 284), (283, 285), (284, 285), (286, 287), (286, 288), (287, 288), (289, 290), (289, 291), (290, 291), (292, 293), (292, 294), (293, 294), (295, 296), (295, 297), (296, 297), (298, 299), (298, 300), (299, 300), (301, 302), (301, 303), (302, 303), (304, 305), (304, 306), (305, 306), (307, 308), (307, 309), (308, 309), (310, 311), (310, 312), (311, 312), (313, 314), (313, 315), (314, 315), (316, 317), (316, 318), (317, 318), (319, 320), (319, 321), (320, 321), (322, 323), (322, 324), (323, 324), (325, 326), (325, 327), (326, 327), (328, 329), (328, 330), (329, 330), (331, 332), (331, 333), (332, 333), (334, 335), (334, 336), (335, 336), (337, 338), (337, 339), (338, 339), (340, 341), (340, 342), (341, 342), (343, 344), (343, 345), (344, 345), (346, 347), (346, 348), (347, 348), (349, 350), (349, 351), (350, 351), (352, 353), (352, 354), (353, 354), (355, 356), (355, 357), (356, 357), (358, 359), (358, 360), (359, 360), (361, 362), (361, 363), (362, 363), (364, 365), (364, 366), (365, 367), (366, 367), (368, 369), (368, 370), (369, 371), (370, 371), (372, 373), (372, 374), (373, 374), (375, 376), (375, 377), (376, 377), (378, 379), (378, 380), (379, 380), (381, 382), (381, 383), (382, 383), (384, 385), (384, 386), (385, 386), (387, 388), (387, 389), (388, 389), (390, 391), (390, 392), (391, 392), (393, 394), (393, 395), (394, 395), (396, 397), (396, 412), (396, 413), (397, 398), (397, 414), (398, 399), (399, 400), (400, 401), (401, 402), (402, 403), (403, 420), (404, 421), (404, 430), (405, 422), (405, 433), (406, 423), (406, 436), (407, 408), (407, 439), (408, 409), (409, 410), (410, 411), (411, 412), (413, 414), (413, 429), (414, 415), (415, 416), (416, 417), (417, 418), (418, 419), (419, 420), (421, 430), (421, 431), (421, 432), (422, 433), (422, 434), (422, 435), (423, 436), (423, 437), (423, 438), (424, 425), (424, 439), (424, 440), (424, 441), (425, 426), (426, 427), (427, 428), (428, 429), (431, 432), (434, 435), (437, 438), (440, 441), (442, 443), (442, 444), (443, 444), (445, 446), (445, 447), (446, 447), (448, 449), (448, 450), (449, 450), (451, 452), (451, 453), (452, 453), (454, 455), (454, 456), (455, 456), (457, 458), (457, 459), (458, 459), (460, 461), (460, 462), (461, 462), (463, 464), (463, 465), (464, 465), (466, 467), (466, 468), (467, 468), (469, 470), (469, 471), (470, 471), (472, 473), (472, 474), (473, 474), (475, 476), (475, 477), (476, 477), (478, 479), (478, 480), (479, 480), (481, 482), (481, 483), (482, 483), (484, 485), (484, 486), (485, 486), (487, 488), (487, 489), (488, 489), (490, 491), (490, 492), (491, 492), (493, 494), (493, 495), (494, 495), (496, 497), (496, 498), (497, 498), (499, 500), (499, 501), (500, 501), (502, 503), (502, 504), (503, 504), (505, 506), (505, 507), (506, 507), (508, 509), (508, 510), (509, 510), (511, 512), (511, 513), (512, 513), (514, 515), (514, 516), (515, 516), (517, 518), (517, 519), (518, 519), (520, 521), (520, 522), (521, 522), (523, 524), (523, 525), (524, 525), (526, 527), (526, 528), (527, 528), (529, 530), (529, 531), (530, 531), (532, 533), (532, 534), (533, 535), (534, 535), (536, 537), (536, 538), (537, 539), (538, 539), (540, 541), (540, 542), (541, 542), (543, 544), (543, 545), (544, 545), (546, 547), (546, 548), (547, 548), (549, 550), (549, 551), (550, 551), (552, 553), (552, 554), (553, 554), (555, 556), (555, 557), (556, 557), (558, 559), (558, 560), (559, 560), (561, 562), (561, 563), (562, 563), (564, 565), (564, 580), (564, 581), (565, 566), (565, 582), (566, 567), (567, 568), (568, 569), (569, 570), (570, 571), (571, 588), (572, 589), (572, 598), (573, 590), (573, 601), (574, 591), (574, 604), (575, 576), (575, 607), (576, 577), (577, 578), (578, 579), (579, 580), (581, 582), (581, 597), (582, 583), (583, 584), (584, 585), (585, 586), (586, 587), (587, 588), (589, 598), (589, 599), (589, 600), (590, 601), (590, 602), (590, 603), (591, 604), (591, 605), (591, 606), (592, 593), (592, 607), (592, 608), (592, 609), (593, 594), (594, 595), (595, 596), (596, 597), (599, 600), (602, 603), (605, 606), (608, 609), (610, 611), (610, 612), (611, 612), (613, 614), (613, 615), (614, 615), (616, 617), (616, 618), (617, 618), (619, 620), (619, 621), (620, 621), (622, 623), (622, 624), (623, 624), (625, 626), (625, 627), (626, 627), (628, 629), (628, 630), (629, 630), (631, 632), (631, 633), (632, 633), (634, 635), (634, 636), (635, 636), (637, 638), (637, 639), (638, 639), (640, 641), (640, 642), (641, 642), (643, 644), (643, 645), (644, 645), (646, 647), (646, 648), (647, 648), (649, 650), (649, 651), (650, 651), (652, 653), (652, 654), (653, 654), (655, 656), (655, 657), (656, 657), (658, 659), (658, 660), (659, 660), (661, 662), (661, 663), (662, 663), (664, 665), (664, 666), (665, 666), (667, 668), (667, 669), (668, 669), (670, 671), (670, 672), (671, 672), (673, 674), (673, 675), (674, 675), (676, 677), (676, 678), (677, 678), (679, 680), (679, 681), (680, 681), (682, 683), (682, 684), (683, 684), (685, 686), (685, 687), (686, 687), (688, 689), (688, 690), (689, 690), (691, 692), (691, 693), (692, 693), (694, 695), (694, 696), (695, 696), (697, 698), (697, 699), (698, 699), (700, 701), (700, 702), (701, 703), (702, 703), (704, 705), (704, 706), (705, 707), (706, 707), (708, 709), (708, 710), (709, 710), (711, 712), (711, 713), (712, 713), (714, 715), (714, 716), (715, 716), (717, 718), (717, 719), (718, 719), (720, 721), (720, 722), (721, 722), (723, 724), (723, 725), (724, 725), (726, 727), (726, 728), (727, 728), (729, 730), (729, 731), (730, 731), (732, 733), (732, 734), (733, 735), (734, 735), (736, 737), (736, 738), (737, 739), (738, 739), (740, 741), (740, 742), (741, 742), (743, 744), (743, 745), (744, 745), (746, 747), (746, 748), (747, 748), (749, 750), (749, 751), (750, 751), (752, 753), (752, 754), (753, 754), (755, 756), (755, 757), (756, 757), (758, 759), (758, 760), (759, 760), (761, 762), (761, 763), (762, 763), (764, 765), (764, 780), (764, 781), (765, 766), (765, 782), (766, 767), (767, 768), (768, 769), (769, 770), (770, 771), (771, 788), (772, 789), (772, 798), (773, 790), (773, 801), (774, 791), (774, 804), (775, 776), (775, 807), (776, 777), (777, 778), (778, 779), (779, 780), (781, 782), (781, 797), (782, 783), (783, 784), (784, 785), (785, 786), (786, 787), (787, 788), (789, 798), (789, 799), (789, 800), (790, 801), (790, 802), (790, 803), (791, 804), (791, 805), (791, 806), (792, 793), (792, 807), (792, 808), (792, 809), (793, 794), (794, 795), (795, 796), (796, 797), (799, 800), (802, 803), (805, 806), (808, 809), (810, 811), (810, 812), (811, 812), (813, 814), (813, 815), (814, 815), (816, 817), (816, 818), (817, 818), (819, 820), (819, 821), (820, 821), (822, 823), (822, 824), (823, 824), (825, 826), (825, 827), (826, 827), (828, 829), (828, 830), (829, 830), (831, 832), (831, 833), (832, 833), (834, 835), (834, 836), (835, 836), (837, 838), (837, 839), (838, 839), (840, 841), (840, 842), (841, 842), (843, 844), (843, 845), (844, 845), (846, 847), (846, 848), (847, 848), (849, 850), (849, 851), (850, 851), (852, 853), (852, 854), (853, 854), (855, 856), (855, 857), (856, 857), (858, 859), (858, 860), (859, 860), (861, 862), (861, 863), (862, 863), (864, 865), (864, 866), (865, 866), (867, 868), (867, 869), (868, 869), (870, 871), (870, 872), (871, 872), (873, 874), (873, 875), (874, 875), (876, 877), (876, 878), (877, 878), (879, 880), (879, 881), (880, 881), (882, 883), (882, 884), (883, 884), (885, 886), (885, 887), (886, 887), (888, 889), (888, 890), (889, 890), (891, 892), (891, 893), (892, 893), (894, 895), (894, 896), (895, 896), (897, 898), (897, 899), (898, 899), (900, 901), (900, 902), (901, 902), (903, 904), (903, 905), (904, 905), (906, 907), (906, 908), (907, 908), (909, 910), (909, 911), (910, 911), (912, 913), (912, 914), (913, 914), (915, 916), (915, 917), (916, 917), (918, 919), (918, 920), (919, 920), (921, 922), (921, 923), (922, 923)])
me_table_ms3d_m.attributes.new('sharp_edge', 'BOOLEAN', 'EDGE').data.foreach_set('value', [ (min(e.vertices), max(e.vertices)) in _k for e in me_table_ms3d_m.edges])
_uv = me_table_ms3d_m.uv_layers.new(name='ms3d_uv_layer')
_uv.uv.foreach_set('vector', [-1.356, 0.02642, 0.9402, 0.0298, 0.9101, 0.966, -1.356, 0.02642, 0.9101, 0.966, -1.386, 0.9627, -1.356, 0.02642, -1.401, 0.02635, -1.395, 0.02089, -1.356, 0.02642, -1.395, 0.02089, -1.378, 0.01692, -1.356, 0.02642, -1.378, 0.01692, -1.356, 0.01548, -1.356, 0.02642, -1.356, 0.01548, 0.9405, 0.01887, -1.356, 0.02642, 0.9405, 0.01887, 0.9402, 0.0298, 0.9402, 0.0298, 0.9405, 0.01887, 0.9629, 0.02037, 0.9402, 0.0298, 0.9629, 0.02037, 0.9792, 0.02439, 0.9402, 0.0298, 0.9792, 0.02439, 0.985, 0.02987, 0.9402, 0.0298, 0.985, 0.02987, 0.9549, 0.9661, 0.9402, 0.0298, 0.9549, 0.9661, 0.9101, 0.966, 0.9101, 0.966, 0.9549, 0.9661, 0.9487, 0.9716, 0.9101, 0.966, 0.9487, 0.9716, 0.9322, 0.9755, 0.9101, 0.966, 0.9322, 0.9755, 0.9097, 0.977, 0.9101, 0.966, 0.9097, 0.977, -1.387, 0.9736, 0.9101, 0.966, -1.387, 0.9736, -1.386, 0.9627, -1.386, 0.9627, -1.387, 0.9736, -1.409, 0.9721, -1.386, 0.9627, -1.409, 0.9721, -1.425, 0.9681, -1.386, 0.9627, -1.425, 0.9681, -1.431, 0.9626, -1.386, 0.9627, -1.431, 0.9626, -1.401, 0.02635, -1.386, 0.9627, -1.401, 0.02635, -1.356, 0.02642, -1.401, 0.02635, -1.434, 0.02631, -1.423, 0.01685, -1.401, 0.02635, -1.423, 0.01685, -1.395, 0.02089, -1.395, 0.02089, -1.423, 0.01685, -1.394, 0.009959, -1.395, 0.02089, -1.394, 0.009959, -1.378, 0.01692, -1.378, 0.01692, -1.394, 0.009959, -1.355, 0.007478, -1.378, 0.01692, -1.355, 0.007478, -1.356, 0.01548, -1.356, 0.01548, -1.355, 0.007478, 0.9408, 0.01086, -1.356, 0.01548, 0.9408, 0.01086, 0.9405, 0.01887, 0.9405, 0.01887, 0.9408, 0.01086, 0.9795, 0.01346, 0.9405, 0.01887, 0.9795, 0.01346, 0.9629, 0.02037, 0.9629, 0.02037, 0.9795, 0.01346, 1.008, 0.02043, 0.9629, 0.02037, 1.008, 0.02043, 0.9792, 0.02439, 0.9792, 0.02439, 1.008, 0.02043, 1.018, 0.02992, 0.9792, 0.02439, 1.018, 0.02992, 0.985, 0.02987, 0.985, 0.02987, 1.018, 0.02992, 0.9877, 0.9662, 0.985, 0.02987, 0.9877, 0.9662, 0.9549, 0.9661, 0.9549, 0.9661, 0.9877, 0.9662, 0.977, 0.9756, 0.9549, 0.9661, 0.977, 0.9756, 0.9487, 0.9716, 0.9487, 0.9716, 0.977, 0.9756, 0.9484, 0.9825, 0.9487, 0.9716, 0.9484, 0.9825, 0.9322, 0.9755, 0.9322, 0.9755, 0.9484, 0.9825, 0.9094, 0.985, 0.9322, 0.9755, 0.9094, 0.985, 0.9097, 0.977, 0.9097, 0.977, 0.9094, 0.985, -1.387, 0.9816, 0.9097, 0.977, -1.387, 0.9816, -1.387, 0.9736, -1.387, 0.9736, -1.387, 0.9816, -1.426, 0.979, -1.387, 0.9736, -1.426, 0.979, -1.409, 0.9721, -1.409, 0.9721, -1.426, 0.979, -1.454, 0.972, -1.409, 0.9721, -1.454, 0.972, -1.425, 0.9681, -1.425, 0.9681, -1.454, 0.972, -1.464, 0.9625, -1.425, 0.9681, -1.464, 0.9625, -1.431, 0.9626, -1.431, 0.9626, -1.464, 0.9625, -1.434, 0.02631, -1.431, 0.9626, -1.434, 0.02631, -1.401, 0.02635, -1.434, 0.02631, -1.446, 0.02629, -1.433, 0.01537, -1.434, 0.02631, -1.433, 0.01537, -1.423, 0.01685, -1.423, 0.01685, -1.433, 0.01537, -1.4, 0.007412, -1.423, 0.01685, -1.4, 0.007412, -1.394, 0.009959, -1.394, 0.009959, -1.4, 0.007412, -1.355, 0.004547, -1.394, 0.009959, -1.355, 0.004547, -1.355, 0.007478, -1.355, 0.007478, -1.355, 0.004547, 0.9409, 0.007931, -1.355, 0.007478, 0.9409, 0.007931, 0.9408, 0.01086, 0.9408, 0.01086, 0.9409, 0.007931, 0.9856, 0.01093, 0.9408, 0.01086, 0.9856, 0.01093, 0.9795, 0.01346, 0.9795, 0.01346, 0.9856, 0.01093, 1.018, 0.01898, 0.9795, 0.01346, 1.018, 0.01898, 1.008, 0.02043, 1.008, 0.02043, 1.018, 0.01898, 1.03, 0.02994, 1.008, 0.02043, 1.03, 0.02994, 1.018, 0.02992, 1.018, 0.02992, 1.03, 0.02994, 0.9997, 0.9662, 1.018, 0.02992, 0.9997, 0.9662, 0.9877, 0.9662, 0.9877, 0.9662, 0.9997, 0.9662, 0.9874, 0.9771, 0.9877, 0.9662, 0.9874, 0.9771, 0.977, 0.9756, 0.977, 0.9756, 0.9874, 0.9771, 0.9543, 0.985, 0.977, 0.9756, 0.9543, 0.985, 0.9484, 0.9825, 0.9484, 0.9825, 0.9543, 0.985, 0.9093, 0.9879, 0.9484, 0.9825, 0.9093, 0.9879, 0.9094, 0.985, 0.9094, 0.985, 0.9093, 0.9879, -1.387, 0.9845, 0.9094, 0.985, -1.387, 0.9845, -1.387, 0.9816, -1.387, 0.9816, -1.387, 0.9845, -1.432, 0.9815, -1.387, 0.9816, -1.432, 0.9815, -1.426, 0.979, -1.426, 0.979, -1.432, 0.9815, -1.464, 0.9735, -1.426, 0.979, -1.464, 0.9735, -1.454, 0.972, -1.454, 0.972, -1.464, 0.9735, -1.476, 0.9625, -1.454, 0.972, -1.476, 0.9625, -1.464, 0.9625, -1.464, 0.9625, -1.476, 0.9625, -1.446, 0.02629, -1.464, 0.9625, -1.446, 0.02629, -1.434, 0.02631, -1.446, 0.02629, -1.446, 0.02629, -1.433, 0.01537, -1.446, 0.02629, -1.433, 0.01537, -1.433, 0.01537, -1.433, 0.01537, -1.433, 0.01537, -1.4, 0.007412, -1.433, 0.01537, -1.4, 0.007412, -1.4, 0.007412, -1.4, 0.007412, -1.4, 0.007412, -1.355, 0.004547, -1.4, 0.007412, -1.355, 0.004547, -1.355, 0.004547, -1.355, 0.004547, -1.355, 0.004547, 0.9409, 0.007931, -1.355, 0.004547, 0.9409, 0.007931, 0.9409, 0.007931, 0.9409, 0.007931, 0.9409, 0.007931, 0.9856, 0.01093, 0.9409, 0.007931, 0.9856, 0.01093, 0.9856, 0.01093, 0.9856, 0.01093, 0.9856, 0.01093, 1.018, 0.01898, 0.9856, 0.01093, 1.018, 0.01898, 1.018, 0.01898, 1.018, 0.01898, 1.018, 0.01898, 1.03, 0.02994, 1.018, 0.01898, 1.03, 0.02994, 1.03, 0.02994, 1.03, 0.02994, 1.03, 0.02994, 0.9997, 0.9662, 1.03, 0.02994, 0.9997, 0.9662, 0.9997, 0.9662, 0.9997, 0.9662, 0.9997, 0.9662, 0.9874, 0.9771, 0.9997, 0.9662, 0.9874, 0.9771, 0.9874, 0.9771, 0.9874, 0.9771, 0.9874, 0.9771, 0.9543, 0.985, 0.9874, 0.9771, 0.9543, 0.985, 0.9543, 0.985, 0.9543, 0.985, 0.9543, 0.985, 0.9093, 0.9879, 0.9543, 0.985, 0.9093, 0.9879, 0.9093, 0.9879, 0.9093, 0.9879, 0.9093, 0.9879, -1.387, 0.9845, 0.9093, 0.9879, -1.387, 0.9845, -1.387, 0.9845, -1.387, 0.9845, -1.387, 0.9845, -1.432, 0.9815, -1.387, 0.9845, -1.432, 0.9815, -1.432, 0.9815, -1.432, 0.9815, -1.432, 0.9815, -1.464, 0.9735, -1.432, 0.9815, -1.464, 0.9735, -1.464, 0.9735, -1.464, 0.9735, -1.464, 0.9735, -1.476, 0.9625, -1.464, 0.9735, -1.476, 0.9625, -1.476, 0.9625, -1.476, 0.9625, -1.476, 0.9625, -1.446, 0.02629, -1.476, 0.9625, -1.446, 0.02629, -1.446, 0.02629, -1.446, 0.02629, -1.434, 0.02631, -1.423, 0.01685, -1.446, 0.02629, -1.423, 0.01685, -1.433, 0.01537, -1.433, 0.01537, -1.423, 0.01685, -1.394, 0.009959, -1.433, 0.01537, -1.394, 0.009959, -1.4, 0.007412, -1.4, 0.007412, -1.394, 0.009959, -1.355, 0.007478, -1.4, 0.007412, -1.355, 0.007478, -1.355, 0.004547, -1.355, 0.004547, -1.355, 0.007478, 0.9408, 0.01086, -1.355, 0.004547, 0.9408, 0.01086, 0.9409, 0.007931, 0.9409, 0.007931, 0.9408, 0.01086, 0.9795, 0.01346, 0.9409, 0.007931, 0.9795, 0.01346, 0.9856, 0.01093, 0.9856, 0.01093, 0.9795, 0.01346, 1.008, 0.02043, 0.9856, 0.01093, 1.008, 0.02043, 1.018, 0.01898, 1.018, 0.01898, 1.008, 0.02043, 1.018, 0.02992, 1.018, 0.01898, 1.018, 0.02992, 1.03, 0.02994, 1.03, 0.02994, 1.018, 0.02992, 0.9877, 0.9662, 1.03, 0.02994, 0.9877, 0.9662, 0.9997, 0.9662, 0.9997, 0.9662, 0.9877, 0.9662, 0.977, 0.9756, 0.9997, 0.9662, 0.977, 0.9756, 0.9874, 0.9771, 0.9874, 0.9771, 0.977, 0.9756, 0.9484, 0.9825, 0.9874, 0.9771, 0.9484, 0.9825, 0.9543, 0.985, 0.9543, 0.985, 0.9484, 0.9825, 0.9094, 0.985, 0.9543, 0.985, 0.9094, 0.985, 0.9093, 0.9879, 0.9093, 0.9879, 0.9094, 0.985, -1.387, 0.9816, 0.9093, 0.9879, -1.387, 0.9816, -1.387, 0.9845, -1.387, 0.9845, -1.387, 0.9816, -1.426, 0.979, -1.387, 0.9845, -1.426, 0.979, -1.432, 0.9815, -1.432, 0.9815, -1.426, 0.979, -1.454, 0.972, -1.432, 0.9815, -1.454, 0.972, -1.464, 0.9735, -1.464, 0.9735, -1.454, 0.972, -1.464, 0.9625, -1.464, 0.9735, -1.464, 0.9625, -1.476, 0.9625, -1.476, 0.9625, -1.464, 0.9625, -1.434, 0.02631, -1.476, 0.9625, -1.434, 0.02631, -1.446, 0.02629, -1.434, 0.02631, -1.401, 0.02635, -1.395, 0.02089, -1.434, 0.02631, -1.395, 0.02089, -1.423, 0.01685, -1.423, 0.01685, -1.395, 0.02089, -1.378, 0.01692, -1.423, 0.01685, -1.378, 0.01692, -1.394, 0.009959, -1.394, 0.009959, -1.378, 0.01692, -1.356, 0.01548, -1.394, 0.009959, -1.356, 0.01548, -1.355, 0.007478, -1.355, 0.007478, -1.356, 0.01548, 0.9405, 0.01887, -1.355, 0.007478, 0.9405, 0.01887, 0.9408, 0.01086, 0.9408, 0.01086, 0.9405, 0.01887, 0.9629, 0.02037, 0.9408, 0.01086, 0.9629, 0.02037, 0.9795, 0.01346, 0.9795, 0.01346, 0.9629, 0.02037, 0.9792, 0.02439, 0.9795, 0.01346, 0.9792, 0.02439, 1.008, 0.02043, 1.008, 0.02043, 0.9792, 0.02439, 0.985, 0.02987, 1.008, 0.02043, 0.985, 0.02987, 1.018, 0.02992, 1.018, 0.02992, 0.985, 0.02987, 0.9549, 0.9661, 1.018, 0.02992, 0.9549, 0.9661, 0.9877, 0.9662, 0.9877, 0.9662, 0.9549, 0.9661, 0.9487, 0.9716, 0.9877, 0.9662, 0.9487, 0.9716, 0.977, 0.9756, 0.977, 0.9756, 0.9487, 0.9716, 0.9322, 0.9755, 0.977, 0.9756, 0.9322, 0.9755, 0.9484, 0.9825, 0.9484, 0.9825, 0.9322, 0.9755, 0.9097, 0.977, 0.9484, 0.9825, 0.9097, 0.977, 0.9094, 0.985, 0.9094, 0.985, 0.9097, 0.977, -1.387, 0.9736, 0.9094, 0.985, -1.387, 0.9736, -1.387, 0.9816, -1.387, 0.9816, -1.387, 0.9736, -1.409, 0.9721, -1.387, 0.9816, -1.409, 0.9721, -1.426, 0.979, -1.426, 0.979, -1.409, 0.9721, -1.425, 0.9681, -1.426, 0.979, -1.425, 0.9681, -1.454, 0.972, -1.454, 0.972, -1.425, 0.9681, -1.431, 0.9626, -1.454, 0.972, -1.431, 0.9626, -1.464, 0.9625, -1.464, 0.9625, -1.431, 0.9626, -1.401, 0.02635, -1.464, 0.9625, -1.401, 0.02635, -1.434, 0.02631, -1.401, 0.02635, -1.356, 0.02642, -1.395, 0.02089, -1.395, 0.02089, -1.356, 0.02642, -1.378, 0.01692, -1.378, 0.01692, -1.356, 0.02642, -1.356, 0.01548, -1.356, 0.01548, -1.356, 0.02642, 0.9402, 0.0298, -1.356, 0.01548, 0.9402, 0.0298, 0.9405, 0.01887, 0.9405, 0.01887, 0.9402, 0.0298, 0.9629, 0.02037, 0.9629, 0.02037, 0.9402, 0.0298, 0.9792, 0.02439, 0.9792, 0.02439, 0.9402, 0.0298, 0.985, 0.02987, 0.985, 0.02987, 0.9402, 0.0298, 0.9101, 0.966, 0.985, 0.02987, 0.9101, 0.966, 0.9549, 0.9661, 0.9549, 0.9661, 0.9101, 0.966, 0.9487, 0.9716, 0.9487, 0.9716, 0.9101, 0.966, 0.9322, 0.9755, 0.9322, 0.9755, 0.9101, 0.966, 0.9097, 0.977, 0.9097, 0.977, 0.9101, 0.966, -1.386, 0.9627, 0.9097, 0.977, -1.386, 0.9627, -1.387, 0.9736, -1.387, 0.9736, -1.386, 0.9627, -1.409, 0.9721, -1.409, 0.9721, -1.386, 0.9627, -1.425, 0.9681, -1.425, 0.9681, -1.386, 0.9627, -1.431, 0.9626, -1.431, 0.9626, -1.386, 0.9627, -1.356, 0.02642, -1.431, 0.9626, -1.356, 0.02642, -1.401, 0.02635, -1.386, 0.9627, 0.9101, 0.966, 0.9402, 0.0298, -1.386, 0.9627, 0.9402, 0.0298, -1.356, 0.02642, 0.1645, 0.0, 0.2035, 0.9961, 0.2035, 0.0, 0.1645, 0.0, 0.1645, 0.9961, 0.2035, 0.9961, 0.2035, 0.0, 0.2492, 0.9961, 0.2492, 0.0, 0.2035, 0.0, 0.2035, 0.9961, 0.2492, 0.9961, 0.2492, 0.0, 0.2997, 0.9961, 0.2997, 0.0, 0.2492, 0.0, 0.2492, 0.9961, 0.2997, 0.9961, 0.2997, 0.0, 0.3532, 0.9961, 0.3532, 0.0, 0.2997, 0.0, 0.2997, 0.9961, 0.3532, 0.9961, 0.3532, 0.0, 0.408, 0.9961, 0.408, 0.0, 0.3532, 0.0, 0.3532, 0.9961, 0.408, 0.9961, 0.408, 0.0, 0.4622, 0.9961, 0.4622, 0.0, 0.408, 0.0, 0.408, 0.9961, 0.4622, 0.9961, 0.4622, 0.0, 0.5139, 0.9961, 0.5139, 0.0, 0.4622, 0.0, 0.4622, 0.9961, 0.5139, 0.9961, 0.5139, 0.0, 1.0, 0.9961, 1.0, 0.0, 0.5139, 0.0, 0.5139, 0.9961, 1.0, 0.9961, 1.0, 0.0, 0.5096, 0.9961, 0.5096, 0.0, 1.0, 0.0, 1.0, 0.9961, 0.5096, 0.9961, 0.5096, 0.0, 0.02344, 0.9961, 0.02344, 0.0, 0.5096, 0.0, 0.5096, 0.9961, 0.02344, 0.9961, 0.02344, 0.0, 0.04177, 0.9961, 0.04177, 0.0, 0.02344, 0.0, 0.02344, 0.9961, 0.04177, 0.9961, 0.04177, 0.0, 0.05768, 0.9961, 0.05768, 0.0, 0.04177, 0.0, 0.04177, 0.9961, 0.05768, 0.9961, 0.05768, 0.0, 0.07297, 0.9961, 0.07297, 0.0, 0.05768, 0.0, 0.05768, 0.9961, 0.07297, 0.9961, 0.07297, 0.0, 0.08949, 0.9961, 0.08949, 0.0, 0.07297, 0.0, 0.07297, 0.9961, 0.08949, 0.9961, 0.08949, 0.0, 0.109, 0.9961, 0.109, 0.0, 0.08949, 0.0, 0.08949, 0.9961, 0.109, 0.9961, 0.109, 0.0, 0.1334, 0.9961, 0.1334, 0.0, 0.109, 0.0, 0.109, 0.9961, 0.1334, 0.9961, 0.1334, 0.0, 0.1645, 0.9961, 0.1645, 0.0, 0.1334, 0.0, 0.1334, 0.9961, 0.1645, 0.9961, 1.0, 0.0, 0.5096, 0.0, 0.02344, 0.0, 0.5139, 0.0, 1.0, 0.0, 0.02344, 0.0, 0.5139, 0.0, 0.02344, 0.0, 0.04177, 0.0, 0.4622, 0.0, 0.5139, 0.0, 0.04177, 0.0, 0.4622, 0.0, 0.04177, 0.0, 0.05768, 0.0, 0.408, 0.0, 0.4622, 0.0, 0.05768, 0.0, 0.408, 0.0, 0.05768, 0.0, 0.07297, 0.0, 0.3532, 0.0, 0.408, 0.0, 0.07297, 0.0, 0.3532, 0.0, 0.07297, 0.0, 0.08949, 0.0, 0.2997, 0.0, 0.3532, 0.0, 0.08949, 0.0, 0.2997, 0.0, 0.08949, 0.0, 0.109, 0.0, 0.2492, 0.0, 0.2997, 0.0, 0.109, 0.0, 0.2492, 0.0, 0.109, 0.0, 0.1334, 0.0, 0.2035, 0.0, 0.2492, 0.0, 0.1334, 0.0, 0.2035, 0.0, 0.1334, 0.0, 0.1645, 0.0, 0.6965, 0.06283, 0.9814, 0.06356, 0.8385, 0.09795, 0.8394, 0.02844, 0.9814, 0.06356, 0.6965, 0.06283, 0.8394, 0.02844, 0.9762, 0.05971, 0.9814, 0.06356, 0.8545, 0.02961, 0.9762, 0.05971, 0.8394, 0.02844, 0.8545, 0.02961, 0.9717, 0.05566, 0.9762, 0.05971, 0.8703, 0.03057, 0.9717, 0.05566, 0.8545, 0.02961, 0.8703, 0.03057, 0.9674, 0.05156, 0.9717, 0.05566, 0.8862, 0.03149, 0.9674, 0.05156, 0.8703, 0.03057, 0.8862, 0.03149, 0.9627, 0.04756, 0.9674, 0.05156, 0.9018, 0.03251, 0.9627, 0.04756, 0.8862, 0.03149, 0.9018, 0.03251, 0.9571, 0.04381, 0.9627, 0.04756, 0.9165, 0.03377, 0.9571, 0.04381, 0.9018, 0.03251, 0.9165, 0.03377, 0.9501, 0.04044, 0.9571, 0.04381, 0.9298, 0.03543, 0.9501, 0.04044, 0.9165, 0.03377, 0.9298, 0.03543, 0.9411, 0.03762, 0.9501, 0.04044, 0.9575, 0.8361, 0.9271, 0.8361, 0.9575, 0.8361, 0.02344, 0.0, 0.9976, 7.153e-07, 0.9976, 1.371e-06, 0.9575, 0.8361, 0.9271, 0.9916, 0.9575, 0.9916, 0.9271, 0.9916, 0.9575, 0.8361, 0.9271, 0.8361, -1.297, 0.08313, -1.249, 0.9042, -1.323, 0.9041, -1.249, 0.9042, -1.297, 0.08313, -1.223, 0.08324, 0.9575, 0.9916, 0.9271, 0.8361, 0.9575, 0.8361, 0.9271, 0.8361, 0.9575, 0.9916, 0.9271, 0.9916, 0.782, 0.05317, 0.7814, 0.07127, -1.204, 0.05024, -1.205, 0.06834, -1.204, 0.05024, 0.7814, 0.07127, 0.9201, 0.8356, 0.1054, 0.8356, 0.9201, 0.8356, 0.1054, 0.8356, 0.9201, 0.8356, 0.1054, 0.8356, 0.9201, 0.991, 0.1054, 0.991, 0.9201, 0.8356, 0.1054, 0.8356, 0.9201, 0.8356, 0.1054, 0.991, 0.9201, 0.991, 0.9201, 0.991, 0.9201, 0.8356, 0.9201, 0.8356, 0.9201, 0.8356, 0.9201, 0.991, 0.1054, 0.991, 0.9201, 0.991, 0.1054, 0.8356, 0.9201, 0.8356, 0.1054, 0.8356, 0.9201, 0.991, 0.1054, 0.991, 0.1054, 0.991, 0.1054, 0.8356, 0.1054, 0.8356, 0.1054, 0.8356, 0.1054, 0.991, 0.8589, 0.0, 0.8199, 0.0, 0.8199, 0.9961, 0.8589, 0.0, 0.8199, 0.9961, 0.8589, 0.9961, 0.8199, 0.0, 0.7743, 0.0, 0.7743, 0.9961, 0.8199, 0.0, 0.7743, 0.9961, 0.8199, 0.9961, 0.7743, 0.0, 0.7238, 0.0, 0.7238, 0.9961, 0.7743, 0.0, 0.7238, 0.9961, 0.7743, 0.9961, 0.7238, 0.0, 0.6702, 0.0, 0.6702, 0.9961, 0.7238, 0.0, 0.6702, 0.9961, 0.7238, 0.9961, 0.6702, 0.0, 0.6154, 0.0, 0.6154, 0.9961, 0.6702, 0.0, 0.6154, 0.9961, 0.6702, 0.9961, 0.6154, 0.0, 0.5613, 0.0, 0.5613, 0.9961, 0.6154, 0.0, 0.5613, 0.9961, 0.6154, 0.9961, 0.5613, 0.0, 0.5096, 0.0, 0.5096, 0.9961, 0.5613, 0.0, 0.5096, 0.9961, 0.5613, 0.9961, 0.5096, 0.0, 0.02344, 0.0, 0.02344, 0.9961, 0.5096, 0.0, 0.02344, 0.9961, 0.5096, 0.9961, 0.02344, 0.0, 0.5139, 0.0, 0.5139, 0.9961, 0.02344, 0.0, 0.5139, 0.9961, 0.02344, 0.9961, 0.5139, 0.0, 1.0, 0.0, 1.0, 0.9961, 0.5139, 0.0, 1.0, 0.9961, 0.5139, 0.9961, 1.0, 0.0, 0.9817, 0.0, 0.9817, 0.9961, 1.0, 0.0, 0.9817, 0.9961, 1.0, 0.9961, 0.9817, 0.0, 0.9658, 0.0, 0.9658, 0.9961, 0.9817, 0.0, 0.9658, 0.9961, 0.9817, 0.9961, 0.9658, 0.0, 0.9505, 0.0, 0.9505, 0.9961, 0.9658, 0.0, 0.9505, 0.9961, 0.9658, 0.9961, 0.9505, 0.0, 0.934, 0.0, 0.934, 0.9961, 0.9505, 0.0, 0.934, 0.9961, 0.9505, 0.9961, 0.934, 0.0, 0.9144, 0.0, 0.9144, 0.9961, 0.934, 0.0, 0.9144, 0.9961, 0.934, 0.9961, 0.9144, 0.0, 0.89, 0.0, 0.89, 0.9961, 0.9144, 0.0, 0.89, 0.9961, 0.9144, 0.9961, 0.89, 0.0, 0.8589, 0.0, 0.8589, 0.9961, 0.89, 0.0, 0.8589, 0.9961, 0.89, 0.9961, 0.02344, 0.0, 1.0, 0.0, 0.5139, 0.0, 0.5096, 0.0, 1.0, 0.0, 0.02344, 0.0, 0.5096, 0.0, 0.9817, 0.0, 1.0, 0.0, 0.5613, 0.0, 0.9817, 0.0, 0.5096, 0.0, 0.5613, 0.0, 0.9658, 0.0, 0.9817, 0.0, 0.6154, 0.0, 0.9658, 0.0, 0.5613, 0.0, 0.6154, 0.0, 0.9505, 0.0, 0.9658, 0.0, 0.6702, 0.0, 0.9505, 0.0, 0.6154, 0.0, 0.6702, 0.0, 0.934, 0.0, 0.9505, 0.0, 0.7238, 0.0, 0.934, 0.0, 0.6702, 0.0, 0.7238, 0.0, 0.9144, 0.0, 0.934, 0.0, 0.7743, 0.0, 0.9144, 0.0, 0.7238, 0.0, 0.7743, 0.0, 0.89, 0.0, 0.9144, 0.0, 0.8199, 0.0, 0.89, 0.0, 0.7743, 0.0, 0.8199, 0.0, 0.8589, 0.0, 0.89, 0.0, -1.115, 0.06016, -1.259, 0.09486, -1.4, 0.06005, -1.255, 0.02535, -1.115, 0.06016, -1.4, 0.06005, -1.255, 0.02535, -1.4, 0.06005, -1.394, 0.05621, -1.27, 0.02647, -1.255, 0.02535, -1.394, 0.05621, -1.27, 0.02647, -1.394, 0.05621, -1.389, 0.05218, -1.286, 0.0274, -1.27, 0.02647, -1.389, 0.05218, -1.286, 0.0274, -1.389, 0.05218, -1.385, 0.0481, -1.302, 0.02827, -1.286, 0.0274, -1.385, 0.0481, -1.302, 0.02827, -1.385, 0.0481, -1.38, 0.04411, -1.318, 0.02924, -1.302, 0.02827, -1.38, 0.04411, -1.318, 0.02924, -1.38, 0.04411, -1.374, 0.04037, -1.333, 0.03046, -1.318, 0.02924, -1.374, 0.04037, -1.333, 0.03046, -1.374, 0.04037, -1.367, 0.03703, -1.346, 0.03207, -1.333, 0.03046, -1.367, 0.03703, -1.346, 0.03207, -1.367, 0.03703, -1.358, 0.03423, 0.02587, 1.371e-06, 1.0, 0.9961, 0.02587, 0.9961, 1.0, 0.9961, 0.02587, 1.371e-06, 1.0, 0.0, 0.02587, 2.086e-06, 1.0, 0.9961, 1.0, 0.0, 1.0, 0.9961, 0.02587, 2.086e-06, 0.02587, 0.9961, 0.02587, 1.371e-06, 1.0, 0.0, 1.0, 0.0, 1.0, 0.0, 0.02587, 1.371e-06, 0.02587, 2.086e-06, 0.06591, 0.8361, 0.0963, 0.9916, 0.06591, 0.9916, 0.0963, 0.9916, 0.06591, 0.8361, 0.0963, 0.8361, 0.8507, 0.9093, 0.803, 0.08827, 0.8771, 0.08838, 0.803, 0.08827, 0.8507, 0.9093, 0.7766, 0.9092, 0.06591, 0.9916, 0.0963, 0.8361, 0.06591, 0.8361, 0.0963, 0.8361, 0.06591, 0.9916, 0.0963, 0.9916, 0.1645, 0.0, 0.2035, 0.0, 0.2035, 0.9961, 0.1645, 0.0, 0.2035, 0.9961, 0.1645, 0.9961, 0.2035, 0.0, 0.2492, 0.0, 0.2492, 0.9961, 0.2035, 0.0, 0.2492, 0.9961, 0.2035, 0.9961, 0.2492, 0.0, 0.2997, 0.0, 0.2997, 0.9961, 0.2492, 0.0, 0.2997, 0.9961, 0.2492, 0.9961, 0.2997, 0.0, 0.3532, 0.0, 0.3532, 0.9961, 0.2997, 0.0, 0.3532, 0.9961, 0.2997, 0.9961, 0.3532, 0.0, 0.408, 0.0, 0.408, 0.9961, 0.3532, 0.0, 0.408, 0.9961, 0.3532, 0.9961, 0.408, 0.0, 0.4622, 0.0, 0.4622, 0.9961, 0.408, 0.0, 0.4622, 0.9961, 0.408, 0.9961, 0.4622, 0.0, 0.5139, 0.0, 0.5139, 0.9961, 0.4622, 0.0, 0.5139, 0.9961, 0.4622, 0.9961, 0.5139, 0.0, 1.0, 0.0, 1.0, 0.9961, 0.5139, 0.0, 1.0, 0.9961, 0.5139, 0.9961, 1.0, 0.0, 0.5096, 0.0, 0.5096, 0.9961, 1.0, 0.0, 0.5096, 0.9961, 1.0, 0.9961, 0.5096, 0.0, 0.02344, 0.0, 0.02344, 0.9961, 0.5096, 0.0, 0.02344, 0.9961, 0.5096, 0.9961, 0.02344, 0.0, 0.04177, 0.0, 0.04177, 0.9961, 0.02344, 0.0, 0.04177, 0.9961, 0.02344, 0.9961, 0.04177, 0.0, 0.05768, 0.0, 0.05768, 0.9961, 0.04177, 0.0, 0.05768, 0.9961, 0.04177, 0.9961, 0.05768, 0.0, 0.07297, 0.0, 0.07297, 0.9961, 0.05768, 0.0, 0.07297, 0.9961, 0.05768, 0.9961, 0.07297, 0.0, 0.08949, 0.0, 0.08949, 0.9961, 0.07297, 0.0, 0.08949, 0.9961, 0.07297, 0.9961, 0.08949, 0.0, 0.109, 0.0, 0.109, 0.9961, 0.08949, 0.0, 0.109, 0.9961, 0.08949, 0.9961, 0.109, 0.0, 0.1334, 0.0, 0.1334, 0.9961, 0.109, 0.0, 0.1334, 0.9961, 0.109, 0.9961, 0.1334, 0.0, 0.1645, 0.0, 0.1645, 0.9961, 0.1334, 0.0, 0.1645, 0.9961, 0.1334, 0.9961, 1.0, 0.0, 0.02344, 0.0, 0.5096, 0.0, 0.5139, 0.0, 0.02344, 0.0, 1.0, 0.0, 0.5139, 0.0, 0.04177, 0.0, 0.02344, 0.0, 0.4622, 0.0, 0.04177, 0.0, 0.5139, 0.0, 0.4622, 0.0, 0.05768, 0.0, 0.04177, 0.0, 0.408, 0.0, 0.05768, 0.0, 0.4622, 0.0, 0.408, 0.0, 0.07297, 0.0, 0.05768, 0.0, 0.3532, 0.0, 0.07297, 0.0, 0.408, 0.0, 0.3532, 0.0, 0.08949, 0.0, 0.07297, 0.0, 0.2997, 0.0, 0.08949, 0.0, 0.3532, 0.0, 0.2997, 0.0, 0.109, 0.0, 0.08949, 0.0, 0.2492, 0.0, 0.109, 0.0, 0.2997, 0.0, 0.2492, 0.0, 0.1334, 0.0, 0.109, 0.0, 0.2035, 0.0, 0.1334, 0.0, 0.2492, 0.0, 0.2035, 0.0, 0.1645, 0.0, 0.1334, 0.0, 0.6685, 0.9323, 0.8127, 0.8976, 0.9535, 0.9324, 0.8092, 0.9671, 0.6685, 0.9323, 0.9535, 0.9324, 0.8092, 0.9671, 0.9535, 0.9324, 0.948, 0.9362, 0.8244, 0.966, 0.8092, 0.9671, 0.948, 0.9362, 0.8244, 0.966, 0.948, 0.9362, 0.9433, 0.9403, 0.8402, 0.9651, 0.8244, 0.966, 0.9433, 0.9403, 0.8402, 0.9651, 0.9433, 0.9403, 0.9387, 0.9444, 0.8562, 0.9642, 0.8402, 0.9651, 0.9387, 0.9444, 0.8562, 0.9642, 0.9387, 0.9444, 0.9337, 0.9483, 0.8719, 0.9632, 0.8562, 0.9642, 0.9337, 0.9483, 0.8719, 0.9632, 0.9337, 0.9483, 0.9279, 0.9521, 0.8867, 0.962, 0.8719, 0.9632, 0.9279, 0.9521, 0.8867, 0.962, 0.9279, 0.9521, 0.9207, 0.9554, 0.9001, 0.9604, 0.8867, 0.962, 0.9207, 0.9554, 0.9001, 0.9604, 0.9207, 0.9554, 0.9115, 0.9582, 0.754, 0.9241, 0.7534, 0.9422, -1.233, 0.9212, -1.233, 0.9393, -1.233, 0.9212, 0.7534, 0.9422, 0.9201, 0.8356, 0.1054, 0.8356, 0.9201, 0.8356, 0.1054, 0.8356, 0.9201, 0.8356, 0.1054, 0.8356, 0.9201, 0.991, 0.1054, 0.991, 0.9201, 0.8356, 0.1054, 0.8356, 0.9201, 0.8356, 0.1054, 0.991, 0.9201, 0.991, 0.9201, 0.991, 0.9201, 0.8356, 0.9201, 0.8356, 0.9201, 0.8356, 0.9201, 0.991, 0.1054, 0.991, 0.9201, 0.991, 0.1054, 0.8356, 0.9201, 0.8356, 0.1054, 0.8356, 0.9201, 0.991, 0.1054, 0.991, 0.1054, 0.991, 0.1054, 0.8356, 0.1054, 0.8356, 0.1054, 0.8356, 0.1054, 0.991, 0.02587, 7.153e-07, 0.02587, 0.9961, 1.0, 0.9961, 1.0, 0.9961, 1.0, 7.153e-07, 0.02587, 7.153e-07, 0.02587, 1.371e-06, 1.0, 7.153e-07, 1.0, 0.9961, 1.0, 0.9961, 0.02587, 0.9961, 0.02587, 1.371e-06, 0.02587, 7.153e-07, 1.0, 7.153e-07, 1.0, 7.153e-07, 0.9271, 0.8361, 0.9271, 0.8361, 0.9575, 0.8361, 0.9575, 0.8361, 0.9575, 0.9916, 0.9271, 0.9916, 0.9271, 0.9916, 0.9271, 0.8361, 0.9575, 0.8361, -1.323, 0.9061, -1.297, 0.08518, -1.223, 0.08529, -1.223, 0.08529, -1.249, 0.9062, -1.323, 0.9061, 0.9575, 0.9916, 0.9575, 0.8361, 0.9271, 0.8361, 0.9271, 0.8361, 0.9271, 0.9916, 0.9575, 0.9916, 0.8589, 0.0, 0.8199, 0.9961, 0.8199, 0.0, 0.8589, 0.0, 0.8589, 0.9961, 0.8199, 0.9961, 0.8199, 0.0, 0.7743, 0.9961, 0.7743, 0.0, 0.8199, 0.0, 0.8199, 0.9961, 0.7743, 0.9961, 0.7743, 0.0, 0.7238, 0.9961, 0.7238, 0.0, 0.7743, 0.0, 0.7743, 0.9961, 0.7238, 0.9961, 0.7238, 0.0, 0.6702, 0.9961, 0.6702, 0.0, 0.7238, 0.0, 0.7238, 0.9961, 0.6702, 0.9961, 0.6702, 0.0, 0.6154, 0.9961, 0.6154, 0.0, 0.6702, 0.0, 0.6702, 0.9961, 0.6154, 0.9961, 0.6154, 0.0, 0.5613, 0.9961, 0.5613, 0.0, 0.6154, 0.0, 0.6154, 0.9961, 0.5613, 0.9961, 0.5613, 0.0, 0.5096, 0.9961, 0.5096, 0.0, 0.5613, 0.0, 0.5613, 0.9961, 0.5096, 0.9961, 0.5096, 0.0, 0.02344, 0.9961, 0.02344, 0.0, 0.5096, 0.0, 0.5096, 0.9961, 0.02344, 0.9961, 0.02344, 0.0, 0.5139, 0.9961, 0.5139, 0.0, 0.02344, 0.0, 0.02344, 0.9961, 0.5139, 0.9961, 0.5139, 0.0, 1.0, 0.9961, 1.0, 0.0, 0.5139, 0.0, 0.5139, 0.9961, 1.0, 0.9961, 1.0, 0.0, 0.9817, 0.9961, 0.9817, 0.0, 1.0, 0.0, 1.0, 0.9961, 0.9817, 0.9961, 0.9817, 0.0, 0.9658, 0.9961, 0.9658, 0.0, 0.9817, 0.0, 0.9817, 0.9961, 0.9658, 0.9961, 0.9658, 0.0, 0.9505, 0.9961, 0.9505, 0.0, 0.9658, 0.0, 0.9658, 0.9961, 0.9505, 0.9961, 0.9505, 0.0, 0.934, 0.9961, 0.934, 0.0, 0.9505, 0.0, 0.9505, 0.9961, 0.934, 0.9961, 0.934, 0.0, 0.9144, 0.9961, 0.9144, 0.0, 0.934, 0.0, 0.934, 0.9961, 0.9144, 0.9961, 0.9144, 0.0, 0.89, 0.9961, 0.89, 0.0, 0.9144, 0.0, 0.9144, 0.9961, 0.89, 0.9961, 0.89, 0.0, 0.8589, 0.9961, 0.8589, 0.0, 0.89, 0.0, 0.89, 0.9961, 0.8589, 0.9961, 0.02344, 0.0, 0.5139, 0.0, 1.0, 0.0, 0.5096, 0.0, 0.02344, 0.0, 1.0, 0.0, 0.5096, 0.0, 1.0, 0.0, 0.9817, 0.0, 0.5613, 0.0, 0.5096, 0.0, 0.9817, 0.0, 0.5613, 0.0, 0.9817, 0.0, 0.9658, 0.0, 0.6154, 0.0, 0.5613, 0.0, 0.9658, 0.0, 0.6154, 0.0, 0.9658, 0.0, 0.9505, 0.0, 0.6702, 0.0, 0.6154, 0.0, 0.9505, 0.0, 0.6702, 0.0, 0.9505, 0.0, 0.934, 0.0, 0.7238, 0.0, 0.6702, 0.0, 0.934, 0.0, 0.7238, 0.0, 0.934, 0.0, 0.9144, 0.0, 0.7743, 0.0, 0.7238, 0.0, 0.9144, 0.0, 0.7743, 0.0, 0.9144, 0.0, 0.89, 0.0, 0.8199, 0.0, 0.7743, 0.0, 0.89, 0.0, 0.8199, 0.0, 0.89, 0.0, 0.8589, 0.0, -1.142, 0.9296, -1.427, 0.9289, -1.284, 0.8945, -1.285, 0.964, -1.427, 0.9289, -1.142, 0.9296, -1.285, 0.964, -1.422, 0.9327, -1.427, 0.9289, -1.301, 0.9629, -1.422, 0.9327, -1.285, 0.964, -1.301, 0.9629, -1.418, 0.9368, -1.422, 0.9327, -1.316, 0.9619, -1.418, 0.9368, -1.301, 0.9629, -1.316, 0.9619, -1.413, 0.9409, -1.418, 0.9368, -1.332, 0.961, -1.413, 0.9409, -1.316, 0.9619, -1.332, 0.961, -1.409, 0.9449, -1.413, 0.9409, -1.348, 0.9599, -1.409, 0.9449, -1.332, 0.961, -1.348, 0.9599, -1.403, 0.9486, -1.409, 0.9449, -1.363, 0.9587, -1.403, 0.9486, -1.348, 0.9599, -1.363, 0.9587, -1.396, 0.952, -1.403, 0.9486, -1.376, 0.957, -1.396, 0.952, -1.363, 0.9587, -1.376, 0.957, -1.387, 0.9548, -1.396, 0.952, 0.9976, 1.371e-06, 0.02344, 1.371e-06, 0.02344, 1.371e-06, 0.02344, 1.371e-06, 0.9976, 2.086e-06, 0.9976, 1.371e-06, 0.06591, 0.8361, 0.06591, 0.9916, 0.0963, 0.9916, 0.0963, 0.9916, 0.0963, 0.8361, 0.06591, 0.8361, 0.8772, 0.08633, 0.8508, 0.9073, 0.7767, 0.9072, 0.7767, 0.9072, 0.8031, 0.08622, 0.8772, 0.08633, 0.06591, 0.9916, 0.06591, 0.8361, 0.0963, 0.8361, 0.0963, 0.8361, 0.0963, 0.9916, 0.06591, 0.9916])
me_table_ms3d_m.materials.append(mat_models_textures_wood_jpg)
me_table_ms3d_m.update()

# ---- objects
ob_table_ms3d_mo = bpy.data.objects.new('table.ms3d.mo', me_table_ms3d_m)
ob_table_ms3d_eo = bpy.data.objects.new('table.ms3d.eo', None)

# ---- transforms, parenting, visibility, modifiers, constraints
ob_table_ms3d_mo.parent = ob_table_ms3d_eo
ob_table_ms3d_mo.location = (0.0, 0.0, 0.0)
_m = ob_table_ms3d_mo.modifiers.new('ms3d_smoothing_groups', 'EDGE_SPLIT')
_m.use_edge_angle = False
ob_table_ms3d_eo.location = (0.0, 0.0, 0.0)

# ---- collection membership
scene.collection.objects.link(ob_table_ms3d_mo)
scene.collection.objects.link(ob_table_ms3d_eo)

# ---- scene / render settings (as saved in the file)
scene.frame_start = 1; scene.frame_end = 30; scene.frame_set(24)
scene.render.engine = 'BLENDER_EEVEE_NEXT'
scene.cycles.sampling_pattern = 'TABULATED_SOBOL'
scene.eevee.ray_tracing_options.trace_max_roughness = 0.0
bpy.context.view_layer.update()

# ---- added for rendering (the .blend has no active camera and no usable light): camera, sun
cam_auto = bpy.data.cameras.new('AutoCamera')
cam_auto.lens = 50.0
cam_auto.sensor_width = 36.0
cam_auto.clip_end = 5393.73
ob_auto_camera = bpy.data.objects.new('AutoCamera', cam_auto)
scene.collection.objects.link(ob_auto_camera)
ob_auto_camera.location = (304.756, -366.349, 289.494)
ob_auto_camera.rotation_euler = (1.09748, -7.21219e-08, 0.694738)
scene.camera = ob_auto_camera
light_auto_sun = bpy.data.lights.new('AutoSun', 'SUN')
light_auto_sun.energy = 3.0
light_auto_sun.angle = 0.0523599
ob_auto_sun = bpy.data.objects.new('AutoSun', light_auto_sun)
scene.collection.objects.link(ob_auto_sun)
ob_auto_sun.rotation_euler = (0.872665, 0.174533, 0.523599)
bpy.context.view_layer.update()
